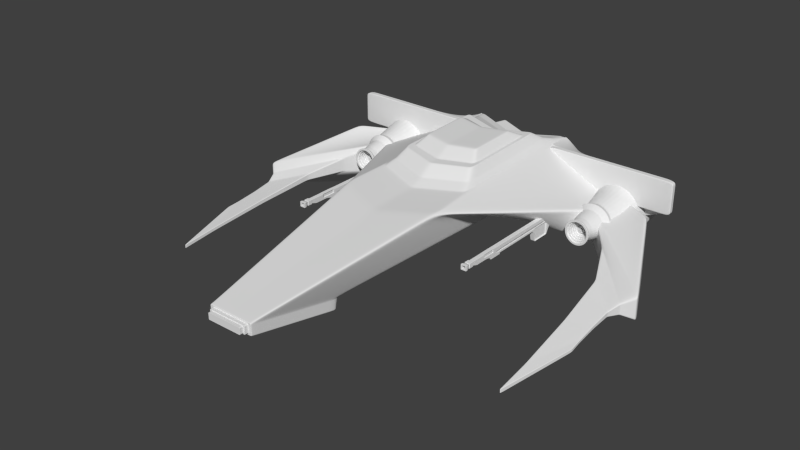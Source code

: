 # Source: Ship_in_Space1.blend  (saved by Blender 2.76.0; exported with 4.5.12 LTS)
import bpy
from mathutils import Matrix  # noqa: F401  (used for matrix-valued properties, if any)

bpy.ops.wm.read_factory_settings(use_empty=True)
scene = bpy.context.scene
scene.name = 'Scene'

# ---- collections
col_collection_1 = bpy.data.collections.new('Collection 1'); scene.collection.children.link(col_collection_1)

# ---- materials (node trees are filled in below, after node groups)
mat_material = bpy.data.materials.new('Material')
mat_material.alpha_threshold = 0.0
mat_material.use_transparent_shadow = False
mat_material.roughness = 0.5
mat_material.line_color = (0.0, 0.0, 0.0, 1.0)

# ---- material node trees

# ---- world
world_world_001 = bpy.data.worlds.new('World.001'); scene.world = world_world_001
world_world_001.use_sun_shadow = False
world_world_001.sun_shadow_jitter_overblur = 0.0
world_world_001.cycles.sampling_method = 'MANUAL'
world_world_001.cycles.sample_map_resolution = 256

# ---- meshes
me_cube = bpy.data.meshes.new('Cube')
me_cube.from_pydata([(-1.449, 0.02081, 1.696), (-1.433, 0.162, -1.579), (-1.449, 0.9688, 4.418), (-1.433, 1.11, -1.579), (1.788e-07, -1.0, -1.0), (0.0, -1.141, 1.165), (2.384e-07, 1.0, -1.0), (0.0, 0.8588, 4.997), (-0.6601, -0.4396, 7.076), (-0.6601, 0.1572, 9.799), (0.0, -0.4396, 5.966), (0.0, 0.1572, 9.799), (-3.544, -0.7431, 0.2725), (-3.211, -0.7881, -1.189), (-3.534, 0.2049, 0.2728), (-3.2, 0.1599, -1.189), (-6.15, -1.098, 2.534), (-4.915, -1.641, -0.05057), (-6.142, -0.3945, 2.535), (-4.893, 0.3586, -0.04996), (-0.6601, -0.7779, 7.076), (-0.6601, -0.1811, 9.799), (0.0, -0.7779, 7.076), (0.0, -0.1811, 9.799), (-1.433, 0.162, -0.8195), (-1.433, 1.11, -0.8195), (-5.187, 0.162, -0.8353), (-5.187, 1.11, -0.8353), (-4.385, -0.6498, 1.273), (-4.38, -0.2028, 1.273), (-5.841, -0.9098, 2.815), (-5.837, -0.578, 2.815), (-5.197, -1.259, 6.857), (-5.196, -1.147, 6.857), (-5.722, -1.02, 4.731), (-5.721, -0.9371, 4.731), (-5.699, -0.9656, 4.349), (-5.687, -0.8947, 3.731), (-5.701, -0.8465, 3.155), (-4.869, -0.6968, 2.345), (-5.052, -0.891, 4.008), (-5.169, -1.114, 5.777), (-5.168, -1.013, 5.777), (-5.05, -0.7661, 4.008), (-4.867, -0.507, 2.345), (-5.699, -0.7057, 3.155), (-5.685, -0.802, 3.731), (-5.698, -0.8907, 4.349), (-1.352, 1.038, 3.022), (-1.338, 1.161, -1.216), (0.0, 1.065, -0.7138), (0.0, 0.9429, 3.524), (-1.233, 1.176, 2.718), (-1.221, 1.279, -0.821), (0.0, 1.199, -0.4019), (0.0, 1.097, 3.137), (-1.09, 1.438, 2.399), (-1.081, 1.519, -0.3987), (0.0, 1.456, -0.06745), (0.0, 1.375, 2.73), (-3.635, -0.9057, -1.205), (-3.479, -0.8893, -1.21), (-3.329, -0.8429, -1.215), (-3.192, -0.7681, -1.221), (-3.071, -0.6679, -1.227), (-2.972, -0.5461, -1.233), (-2.9, -0.4073, -1.239), (-2.855, -0.257, -1.244), (-2.841, -0.1009, -1.248), (-2.857, 0.05503, -1.251), (-2.904, 0.2048, -1.253), (-2.979, 0.3426, -1.254), (-3.079, 0.4631, -1.254), (-3.201, 0.5618, -1.253), (-3.34, 0.6349, -1.251), (-3.49, 0.6794, -1.247), (-3.646, 0.6938, -1.243), (-3.802, 0.6774, -1.238), (-3.952, 0.631, -1.232), (-4.089, 0.5562, -1.227), (-4.21, 0.456, -1.221), (-4.308, 0.3342, -1.215), (-4.381, 0.1954, -1.209), (-4.426, 0.04512, -1.204), (-4.44, -0.111, -1.2), (-4.424, -0.2669, -1.197), (-4.377, -0.4167, -1.194), (-4.302, -0.5545, -1.193), (-4.202, -0.675, -1.193), (-4.08, -0.7737, -1.195), (-3.941, -0.8468, -1.197), (-3.791, -0.8913, -1.2), (-3.641, -0.8668, -1.417), (-3.494, -0.8514, -1.422), (-3.353, -0.8075, -1.427), (-3.222, -0.7368, -1.432), (-3.109, -0.6421, -1.438), (-3.015, -0.527, -1.444), (-2.947, -0.3959, -1.449), (-2.905, -0.2538, -1.454), (-2.891, -0.1063, -1.458), (-2.907, 0.04104, -1.461), (-2.951, 0.1825, -1.463), (-3.021, 0.3128, -1.464), (-3.116, 0.4267, -1.464), (-3.231, 0.5199, -1.463), (-3.362, 0.5889, -1.46), (-3.505, 0.6311, -1.457), (-3.652, 0.6446, -1.453), (-3.799, 0.6292, -1.448), (-3.941, 0.5853, -1.443), (-4.071, 0.5146, -1.438), (-4.185, 0.4199, -1.432), (-4.278, 0.3048, -1.426), (-4.347, 0.1737, -1.421), (-4.389, 0.03167, -1.416), (-4.402, -0.1159, -1.412), (-4.387, -0.2632, -1.409), (-4.343, -0.4047, -1.407), (-4.272, -0.5349, -1.406), (-4.177, -0.6488, -1.406), (-4.062, -0.7421, -1.407), (-3.931, -0.8111, -1.409), (-3.789, -0.8532, -1.413), (-3.649, -0.8727, -1.658), (-3.501, -0.8572, -1.663), (-3.36, -0.8133, -1.668), (-3.23, -0.7427, -1.674), (-3.116, -0.648, -1.68), (-3.023, -0.5328, -1.685), (-2.954, -0.4017, -1.69), (-2.912, -0.2597, -1.695), (-2.898, -0.1122, -1.699), (-2.914, 0.03517, -1.702), (-2.958, 0.1767, -1.704), (-3.029, 0.3069, -1.705), (-3.123, 0.4208, -1.705), (-3.239, 0.5141, -1.704), (-3.37, 0.5831, -1.702), (-3.512, 0.6252, -1.699), (-3.659, 0.6388, -1.695), (-3.807, 0.6233, -1.69), (-3.948, 0.5794, -1.685), (-4.078, 0.5088, -1.679), (-4.192, 0.414, -1.674), (-4.285, 0.2989, -1.668), (-4.354, 0.1678, -1.663), (-4.396, 0.0258, -1.658), (-4.41, -0.1217, -1.654), (-4.394, -0.2691, -1.651), (-4.35, -0.4106, -1.649), (-4.279, -0.5408, -1.648), (-4.184, -0.6547, -1.648), (-4.069, -0.748, -1.649), (-3.938, -0.817, -1.651), (-3.796, -0.8591, -1.654), (-3.657, -0.698, -1.9), (-3.545, -0.6862, -1.903), (-3.437, -0.6528, -1.907), (-3.338, -0.599, -1.911), (-3.251, -0.5269, -1.916), (-3.18, -0.4393, -1.92), (-3.128, -0.3395, -1.924), (-3.096, -0.2314, -1.928), (-3.086, -0.1191, -1.931), (-3.098, -0.006909, -1.933), (-3.131, 0.1008, -1.935), (-3.185, 0.1999, -1.935), (-3.257, 0.2867, -1.935), (-3.345, 0.3577, -1.934), (-3.445, 0.4102, -1.933), (-3.553, 0.4422, -1.93), (-3.665, 0.4526, -1.927), (-3.777, 0.4408, -1.924), (-3.885, 0.4074, -1.92), (-3.984, 0.3536, -1.915), (-4.071, 0.2815, -1.911), (-4.141, 0.1939, -1.907), (-4.194, 0.09409, -1.903), (-4.226, -0.01404, -1.899), (-4.236, -0.1263, -1.896), (-4.224, -0.2385, -1.894), (-4.191, -0.3462, -1.892), (-4.137, -0.4454, -1.891), (-4.065, -0.5321, -1.891), (-3.977, -0.6031, -1.892), (-3.877, -0.6556, -1.894), (-3.769, -0.6877, -1.896), (-3.65, -0.6116, -1.658), (-3.554, -0.6015, -1.661), (-3.461, -0.5728, -1.665), (-3.376, -0.5265, -1.668), (-3.301, -0.4645, -1.672), (-3.24, -0.3891, -1.676), (-3.195, -0.3033, -1.679), (-3.168, -0.2103, -1.682), (-3.159, -0.1137, -1.685), (-3.169, -0.01719, -1.687), (-3.198, 0.07546, -1.688), (-3.244, 0.1607, -1.689), (-3.306, 0.2353, -1.689), (-3.382, 0.2964, -1.688), (-3.468, 0.3416, -1.687), (-3.561, 0.3691, -1.685), (-3.657, 0.378, -1.682), (-3.754, 0.3679, -1.679), (-3.846, 0.3392, -1.675), (-3.931, 0.2929, -1.672), (-4.006, 0.2309, -1.668), (-4.067, 0.1555, -1.664), (-4.112, 0.06968, -1.661), (-4.14, -0.02332, -1.658), (-4.148, -0.1199, -1.655), (-4.138, -0.2164, -1.653), (-4.109, -0.3091, -1.652), (-4.063, -0.3943, -1.651), (-4.001, -0.4689, -1.651), (-3.926, -0.53, -1.652), (-3.84, -0.5752, -1.653), (-3.747, -0.6027, -1.655), (-3.65, -0.6116, -1.657), (-3.554, -0.6015, -1.66), (-3.461, -0.5727, -1.664), (-3.376, -0.5265, -1.667), (-3.301, -0.4645, -1.671), (-3.24, -0.3891, -1.675), (-3.195, -0.3032, -1.678), (-3.168, -0.2102, -1.681), (-3.159, -0.1136, -1.684), (-3.169, -0.01716, -1.686), (-3.198, 0.07549, -1.687), (-3.244, 0.1608, -1.688), (-3.306, 0.2353, -1.688), (-3.382, 0.2964, -1.687), (-3.468, 0.3416, -1.686), (-3.561, 0.3692, -1.683), (-3.657, 0.3781, -1.681), (-3.754, 0.368, -1.678), (-3.846, 0.3392, -1.674), (-3.931, 0.2929, -1.671), (-4.006, 0.2309, -1.667), (-4.067, 0.1555, -1.663), (-4.112, 0.06971, -1.66), (-4.14, -0.0233, -1.657), (-4.148, -0.1199, -1.654), (-4.138, -0.2164, -1.652), (-4.109, -0.309, -1.651), (-4.063, -0.3943, -1.65), (-4.001, -0.4689, -1.65), (-3.926, -0.5299, -1.651), (-3.84, -0.5751, -1.652), (-3.747, -0.6027, -1.654), (-3.653, -0.2801, -1.665), (-3.621, -0.2768, -1.666), (-3.59, -0.2673, -1.667), (-3.562, -0.252, -1.668), (-3.537, -0.2316, -1.67), (-3.517, -0.2067, -1.671), (-3.502, -0.1783, -1.672), (-3.493, -0.1476, -1.673), (-3.49, -0.1157, -1.674), (-3.494, -0.08388, -1.674), (-3.503, -0.05329, -1.675), (-3.518, -0.02515, -1.675), (-3.539, -0.0005171, -1.675), (-3.564, 0.01964, -1.675), (-3.592, 0.03456, -1.674), (-3.623, 0.04367, -1.674), (-3.655, 0.0466, -1.673), (-3.687, 0.04326, -1.672), (-3.717, 0.03377, -1.671), (-3.745, 0.0185, -1.669), (-3.77, -0.001977, -1.668), (-3.79, -0.02686, -1.667), (-3.805, -0.0552, -1.666), (-3.814, -0.08591, -1.665), (-3.817, -0.1178, -1.664), (-3.814, -0.1497, -1.663), (-3.804, -0.1802, -1.663), (-3.789, -0.2084, -1.663), (-3.768, -0.233, -1.663), (-3.743, -0.2532, -1.663), (-3.715, -0.2681, -1.663), (-3.684, -0.2772, -1.664), (-3.65, -0.2777, -1.564), (-3.618, -0.2743, -1.565), (-3.587, -0.2649, -1.566), (-3.559, -0.2496, -1.568), (-3.534, -0.2291, -1.569), (-3.514, -0.2042, -1.57), (-3.499, -0.1759, -1.571), (-3.49, -0.1452, -1.572), (-3.487, -0.1133, -1.573), (-3.491, -0.08143, -1.574), (-3.5, -0.05085, -1.574), (-3.516, -0.0227, -1.574), (-3.536, 0.001931, -1.574), (-3.561, 0.02209, -1.574), (-3.589, 0.03701, -1.574), (-3.62, 0.04611, -1.573), (-3.652, 0.04905, -1.572), (-3.684, 0.04571, -1.571), (-3.714, 0.03622, -1.57), (-3.742, 0.02094, -1.569), (-3.767, 0.000471, -1.568), (-3.787, -0.02441, -1.566), (-3.802, -0.05275, -1.565), (-3.811, -0.08346, -1.564), (-3.814, -0.1154, -1.563), (-3.811, -0.1472, -1.563), (-3.801, -0.1778, -1.562), (-3.786, -0.2059, -1.562), (-3.765, -0.2306, -1.562), (-3.74, -0.2507, -1.562), (-3.712, -0.2656, -1.563), (-3.681, -0.2748, -1.563), (-3.598, -0.3936, 0.9929), (-3.535, -0.387, 0.9909), (-3.475, -0.3684, 0.9886), (-3.42, -0.3384, 0.9863), (-3.372, -0.2982, 0.9839), (-3.332, -0.2494, 0.9815), (-3.303, -0.1938, 0.9793), (-3.285, -0.1335, 0.9773), (-3.279, -0.07088, 0.9756), (-3.286, -0.008355, 0.9743), (-3.305, 0.05169, 0.9734), (-3.335, 0.1069, 0.9729), (-3.375, 0.1553, 0.9729), (-3.424, 0.1949, 0.9734), (-3.479, 0.2241, 0.9744), (-3.54, 0.242, 0.9757), (-3.602, 0.2478, 0.9774), (-3.665, 0.2412, 0.9795), (-3.725, 0.2226, 0.9817), (-3.78, 0.1926, 0.9841), (-3.828, 0.1524, 0.9865), (-3.868, 0.1036, 0.9888), (-3.897, 0.04794, 0.9911), (-3.915, -0.01233, 0.9931), (-3.921, -0.07493, 0.9948), (-3.914, -0.1375, 0.9961), (-3.895, -0.1975, 0.997), (-3.865, -0.2528, 0.9974), (-3.825, -0.3011, 0.9974), (-3.776, -0.3407, 0.9969), (-3.721, -0.37, 0.996), (-3.66, -0.3878, 0.9946), (-1.433, 1.11, -1.579), (-3.2, 0.1599, -1.189), (-1.433, 1.11, -0.8195), (-5.187, 1.11, -0.8353), (-3.65, -0.6116, -1.657), (-3.554, -0.6015, -1.66), (-3.461, -0.5727, -1.664), (-3.376, -0.5265, -1.667), (-3.301, -0.4645, -1.671), (-3.24, -0.3891, -1.675), (-3.195, -0.3032, -1.678), (-3.168, -0.2102, -1.681), (-3.159, -0.1136, -1.684), (-3.169, -0.01716, -1.686), (-3.198, 0.07549, -1.687), (-3.244, 0.1608, -1.688), (-3.306, 0.2353, -1.688), (-3.382, 0.2964, -1.687), (-3.468, 0.3416, -1.686), (-3.561, 0.3692, -1.683), (-3.657, 0.3781, -1.681), (-3.754, 0.368, -1.678), (-3.846, 0.3392, -1.674), (-3.931, 0.2929, -1.671), (-4.006, 0.2309, -1.667), (-4.067, 0.1555, -1.663), (-4.112, 0.06971, -1.66), (-4.14, -0.0233, -1.657), (-4.148, -0.1199, -1.654), (-4.138, -0.2164, -1.652), (-4.109, -0.309, -1.651), (-4.063, -0.3943, -1.65), (-4.001, -0.4689, -1.65), (-3.926, -0.5299, -1.651), (-3.84, -0.5751, -1.652), (-3.747, -0.6027, -1.654), (-3.653, -0.2801, -1.665), (-3.621, -0.2768, -1.666), (-3.59, -0.2673, -1.667), (-3.562, -0.252, -1.668), (-3.537, -0.2316, -1.67), (-3.517, -0.2067, -1.671), (-3.502, -0.1783, -1.672), (-3.493, -0.1476, -1.673), (-3.49, -0.1157, -1.674), (-3.494, -0.08388, -1.674), (-3.503, -0.05329, -1.675), (-3.518, -0.02515, -1.675), (-3.539, -0.0005171, -1.675), (-3.564, 0.01964, -1.675), (-3.592, 0.03456, -1.674), (-3.623, 0.04367, -1.674), (-3.655, 0.0466, -1.673), (-3.687, 0.04326, -1.672), (-3.717, 0.03377, -1.671), (-3.745, 0.0185, -1.669), (-3.77, -0.001977, -1.668), (-3.79, -0.02686, -1.667), (-3.805, -0.0552, -1.666), (-3.814, -0.08591, -1.665), (-3.817, -0.1178, -1.664), (-3.814, -0.1497, -1.663), (-3.804, -0.1802, -1.663), (-3.789, -0.2084, -1.663), (-3.768, -0.233, -1.663), (-3.743, -0.2532, -1.663), (-3.715, -0.2681, -1.663), (-3.684, -0.2772, -1.664), (-3.653, -0.614, -1.557), (-3.557, -0.6039, -1.56), (-3.464, -0.5752, -1.563), (-3.379, -0.5289, -1.567), (-3.304, -0.4669, -1.571), (-3.243, -0.3915, -1.575), (-3.198, -0.3057, -1.578), (-3.171, -0.2127, -1.581), (-3.162, -0.1161, -1.584), (-3.172, -0.01959, -1.586), (-3.201, 0.07306, -1.587), (-3.247, 0.1583, -1.588), (-3.309, 0.2329, -1.588), (-3.385, 0.294, -1.587), (-3.471, 0.3392, -1.586), (-3.564, 0.3667, -1.583), (-3.66, 0.3756, -1.581), (-3.757, 0.3655, -1.578), (-3.849, 0.3368, -1.574), (-3.934, 0.2905, -1.571), (-4.009, 0.2285, -1.567), (-4.07, 0.1531, -1.563), (-4.115, 0.06728, -1.56), (-4.143, -0.02573, -1.557), (-4.151, -0.1223, -1.554), (-4.141, -0.2188, -1.552), (-4.112, -0.3115, -1.551), (-4.066, -0.3967, -1.55), (-4.004, -0.4713, -1.55), (-3.929, -0.5324, -1.551), (-3.843, -0.5776, -1.552), (-3.75, -0.6051, -1.554), (-3.655, -0.2826, -1.565), (-3.624, -0.2792, -1.566), (-3.593, -0.2697, -1.567), (-3.565, -0.2545, -1.568), (-3.54, -0.234, -1.57), (-3.52, -0.2091, -1.571), (-3.505, -0.1808, -1.572), (-3.496, -0.1501, -1.573), (-3.493, -0.1182, -1.574), (-3.497, -0.08631, -1.574), (-3.506, -0.05572, -1.575), (-3.521, -0.02757, -1.575), (-3.542, -0.002946, -1.575), (-3.567, 0.01721, -1.575), (-3.595, 0.03213, -1.574), (-3.626, 0.04124, -1.574), (-3.658, 0.04417, -1.573), (-3.69, 0.04083, -1.572), (-3.72, 0.03134, -1.571), (-3.748, 0.01607, -1.569), (-3.773, -0.004407, -1.568), (-3.793, -0.02929, -1.567), (-3.808, -0.05763, -1.566), (-3.817, -0.08834, -1.565), (-3.82, -0.1202, -1.564), (-3.817, -0.1521, -1.563), (-3.807, -0.1827, -1.563), (-3.792, -0.2108, -1.563), (-3.771, -0.2354, -1.563), (-3.746, -0.2556, -1.563), (-3.718, -0.2705, -1.563), (-3.687, -0.2796, -1.564), (-0.5611, 0.1065, 9.799), (0.0, 0.1065, 9.799), (-0.5611, -0.1303, 9.799), (0.0, -0.1303, 9.799), (-0.5611, 0.1065, 9.899), (0.0, 0.1065, 9.899), (-0.5611, -0.1303, 9.899), (0.0, -0.1303, 9.899), (-0.505, 0.08281, 9.899), (0.0, 0.08281, 9.899), (-0.505, -0.1066, 9.899), (0.0, -0.1066, 9.899), (-0.505, 0.08281, 9.999), (0.0, 0.08281, 9.999), (-0.505, -0.1066, 9.999), (0.0, -0.1066, 9.999), (-0.4797, 0.07334, 9.999), (0.0, 0.07334, 9.999), (-0.4797, -0.09717, 9.999), (0.0, -0.09717, 9.999), (-0.4797, 0.07334, 9.999), (0.0, 0.07334, 9.999), (-0.4797, -0.09717, 9.999), (0.0, -0.09717, 9.999), (-0.3358, 0.02219, 9.999), (0.0, 0.02219, 9.999), (-0.3358, -0.04601, 9.999), (0.0, -0.04601, 9.999), (-0.9897, 1.439, 2.172), (-0.9818, 1.505, -0.1113), (0.0, 1.454, 0.1591), (0.0, 1.388, 2.442), (-0.8015, 1.688, 1.816), (-0.7965, 1.73, 0.3564), (0.0, 1.698, 0.5293), (0.0, 1.655, 1.989), (-1.203, 0.212, -1.486), (-1.203, 0.8561, -1.486), (0.0, -0.5775, -1.093), (0.0, 0.7814, -1.093), (-1.005, 0.212, -2.092), (-1.005, 0.8561, -2.092), (0.0, -0.5775, -1.699), (0.0, 0.7814, -1.699), (-0.8548, 0.2437, -2.033), (-0.8548, 0.6954, -2.033), (0.0, -0.3101, -1.757), (0.0, 0.643, -1.757), (-1.061, 0.2437, -1.394), (-1.061, 0.6954, -1.394), (0.0, -0.3101, -1.118), (0.0, 0.643, -1.118), (-2.603, 0.1634, 1.066), (-2.603, 0.1634, 4.505), (-2.722, 0.1634, 4.505), (-2.722, 0.1634, 1.066), (-2.603, -0.05636, 1.066), (-2.624, 0.06378, 4.012), (-2.624, 0.1531, 4.012), (-2.722, -0.05636, 1.066), (-2.603, 0.05351, 1.066), (-2.603, 0.05351, 4.505), (-2.722, 0.05351, 4.505), (-2.722, 0.05351, 1.066), (-2.587, 0.1776, 4.513), (-2.738, 0.1776, 4.513), (-2.587, 0.03932, 4.513), (-2.738, 0.03932, 4.513), (-2.722, 0.05351, 4.513), (-2.603, 0.05351, 4.513), (-2.722, 0.1634, 4.513), (-2.603, 0.1634, 4.513), (-2.587, 0.1776, 4.641), (-2.738, 0.1776, 4.641), (-2.587, 0.03932, 4.641), (-2.738, 0.03932, 4.641), (-2.608, 0.159, 4.641), (-2.718, 0.159, 4.641), (-2.608, 0.05784, 4.641), (-2.718, 0.05784, 4.641), (-2.607, 0.1594, 4.641), (-2.718, 0.1594, 4.641), (-2.607, 0.05751, 4.641), (-2.718, 0.05751, 4.641), (-2.579, 0.185, 4.744), (-2.746, 0.185, 4.744), (-2.579, 0.03188, 4.744), (-2.746, 0.03188, 4.744), (-2.579, 0.185, 4.792), (-2.746, 0.185, 4.792), (-2.579, 0.03188, 4.792), (-2.746, 0.03188, 4.792), (-2.616, 0.1512, 4.792), (-2.709, 0.1512, 4.792), (-2.616, 0.06567, 4.792), (-2.709, 0.06567, 4.792), (-2.616, 0.1512, 4.466), (-2.709, 0.1512, 4.466), (-2.616, 0.06567, 4.466), (-2.709, 0.06567, 4.466), (-2.662, 0.1087, 4.466), (-2.663, 0.1087, 4.466), (-2.662, 0.1082, 4.466), (-2.663, 0.1082, 4.466), (-2.603, -0.001423, 1.066), (-2.603, -0.001423, 4.326), (-2.722, -0.001423, 4.326), (-2.722, -0.001423, 1.066), (-2.603, -0.05636, 3.741), (-2.603, 0.1634, 4.051), (-2.722, -0.05636, 3.741), (-2.722, 0.1634, 4.051), (-2.603, 0.05351, 4.051), (-2.722, 0.05351, 4.051), (-2.603, -0.001423, 3.896), (-2.722, -0.001423, 3.896), (-2.603, 0.1634, 3.628), (-2.722, -0.05636, 3.361), (-2.603, 0.05351, 3.628), (-2.603, -0.001423, 3.494), (-2.603, -0.05636, 3.361), (-2.722, 0.1634, 3.628), (-2.722, 0.05351, 3.628), (-2.722, -0.001423, 3.494), (-2.722, 0.1565, 4.025), (-2.722, 0.06037, 4.025), (-2.722, 0.1565, 3.654), (-2.722, 0.06037, 3.654), (-2.705, 0.1565, 4.025), (-2.705, 0.06037, 4.025), (-2.705, 0.1565, 3.654), (-2.705, 0.06037, 3.654), (-2.624, 0.1531, 3.667), (-2.624, 0.06378, 3.667), (-2.603, -0.0954, 3.741), (-2.722, -0.0954, 3.741), (-2.722, -0.0954, 3.361), (-2.603, -0.0954, 3.361), (-3.598, -0.3936, 1.116), (-3.535, -0.387, 1.114), (-3.475, -0.3684, 1.112), (-3.42, -0.3384, 1.109), (-3.372, -0.2982, 1.107), (-3.332, -0.2494, 1.105), (-3.303, -0.1938, 1.102), (-3.285, -0.1335, 1.1), (-3.279, -0.07088, 1.099), (-3.286, -0.008355, 1.097), (-3.305, 0.05169, 1.097), (-3.335, 0.1069, 1.096), (-3.375, 0.1553, 1.096), (-3.424, 0.1949, 1.097), (-3.479, 0.2241, 1.098), (-3.54, 0.242, 1.099), (-3.602, 0.2478, 1.101), (-3.665, 0.2412, 1.103), (-3.725, 0.2226, 1.105), (-3.78, 0.1926, 1.107), (-3.828, 0.1524, 1.11), (-3.868, 0.1036, 1.112), (-3.897, 0.04794, 1.114), (-3.915, -0.01233, 1.116), (-3.921, -0.07493, 1.118), (-3.914, -0.1375, 1.119), (-3.895, -0.1975, 1.12), (-3.865, -0.2528, 1.121), (-3.825, -0.3011, 1.121), (-3.776, -0.3407, 1.12), (-3.721, -0.37, 1.119), (-3.66, -0.3878, 1.118), (-3.598, -0.3936, 1.153), (-3.535, -0.387, 1.151), (-3.475, -0.3684, 1.148), (-3.42, -0.3384, 1.146), (-3.372, -0.2982, 1.144), (-3.332, -0.2494, 1.141), (-3.303, -0.1938, 1.139), (-3.285, -0.1335, 1.137), (-3.279, -0.07088, 1.135), (-3.286, -0.008355, 1.134), (-3.305, 0.05169, 1.133), (-3.335, 0.1069, 1.133), (-3.375, 0.1553, 1.133), (-3.424, 0.1949, 1.133), (-3.479, 0.2241, 1.134), (-3.54, 0.242, 1.136), (-3.602, 0.2478, 1.137), (-3.665, 0.2412, 1.139), (-3.725, 0.2226, 1.141), (-3.78, 0.1926, 1.144), (-3.828, 0.1524, 1.146), (-3.868, 0.1036, 1.149), (-3.897, 0.04794, 1.151), (-3.915, -0.01233, 1.153), (-3.921, -0.07493, 1.155), (-3.914, -0.1375, 1.156), (-3.895, -0.1975, 1.157), (-3.865, -0.2528, 1.157), (-3.825, -0.3011, 1.157), (-3.776, -0.3407, 1.157), (-3.721, -0.37, 1.156), (-3.66, -0.3878, 1.154), (-3.598, -0.4198, 1.211), (-3.53, -0.4127, 1.209), (-3.465, -0.3925, 1.206), (-3.405, -0.3601, 1.204), (-3.353, -0.3166, 1.201), (-3.31, -0.2638, 1.199), (-3.279, -0.2036, 1.196), (-3.259, -0.1384, 1.194), (-3.253, -0.07071, 1.192), (-3.26, -0.003087, 1.191), (-3.281, 0.06186, 1.19), (-3.313, 0.1216, 1.189), (-3.357, 0.1739, 1.189), (-3.409, 0.2167, 1.19), (-3.47, 0.2484, 1.191), (-3.535, 0.2677, 1.192), (-3.602, 0.274, 1.194), (-3.67, 0.2669, 1.196), (-3.735, 0.2467, 1.199), (-3.795, 0.2143, 1.201), (-3.847, 0.1708, 1.204), (-3.89, 0.118, 1.207), (-3.921, 0.05781, 1.209), (-3.941, -0.007388, 1.211), (-3.947, -0.0751, 1.213), (-3.94, -0.1427, 1.214), (-3.92, -0.2077, 1.215), (-3.887, -0.2674, 1.216), (-3.844, -0.3197, 1.216), (-3.791, -0.3625, 1.215), (-3.73, -0.3942, 1.214), (-3.665, -0.4135, 1.213), (-3.598, -0.4198, 1.244), (-3.53, -0.4127, 1.242), (-3.465, -0.3925, 1.239), (-3.405, -0.3601, 1.237), (-3.353, -0.3166, 1.234), (-3.31, -0.2638, 1.232), (-3.279, -0.2036, 1.229), (-3.259, -0.1384, 1.227), (-3.253, -0.07071, 1.225), (-3.26, -0.003087, 1.224), (-3.281, 0.06186, 1.223), (-3.313, 0.1216, 1.222), (-3.357, 0.1739, 1.222), (-3.409, 0.2167, 1.223), (-3.47, 0.2484, 1.224), (-3.535, 0.2677, 1.225), (-3.602, 0.274, 1.227), (-3.67, 0.2669, 1.23), (-3.735, 0.2467, 1.232), (-3.795, 0.2143, 1.235), (-3.847, 0.1708, 1.237), (-3.89, 0.118, 1.24), (-3.921, 0.05781, 1.242), (-3.941, -0.007388, 1.244), (-3.947, -0.0751, 1.246), (-3.94, -0.1427, 1.248), (-3.92, -0.2077, 1.248), (-3.887, -0.2674, 1.249), (-3.844, -0.3197, 1.249), (-3.791, -0.3625, 1.248), (-3.73, -0.3942, 1.247), (-3.665, -0.4135, 1.246), (-3.598, -0.3673, 1.243), (-3.541, -0.3613, 1.241), (-3.485, -0.3442, 1.239), (-3.435, -0.3167, 1.237), (-3.39, -0.2798, 1.235), (-3.354, -0.2349, 1.232), (-3.327, -0.1839, 1.23), (-3.311, -0.1285, 1.228), (-3.306, -0.07105, 1.227), (-3.312, -0.01364, 1.226), (-3.329, 0.04148, 1.225), (-3.356, 0.09221, 1.224), (-3.393, 0.1366, 1.224), (-3.438, 0.1729, 1.225), (-3.489, 0.1998, 1.226), (-3.545, 0.2162, 1.227), (-3.602, 0.2215, 1.229), (-3.659, 0.2155, 1.23), (-3.715, 0.1984, 1.233), (-3.765, 0.1709, 1.235), (-3.81, 0.134, 1.237), (-3.846, 0.08912, 1.239), (-3.873, 0.03804, 1.241), (-3.889, -0.01729, 1.243), (-3.894, -0.07477, 1.245), (-3.888, -0.1322, 1.246), (-3.871, -0.1873, 1.247), (-3.844, -0.238, 1.247), (-3.807, -0.2824, 1.247), (-3.762, -0.3187, 1.247), (-3.711, -0.3456, 1.246), (-3.655, -0.362, 1.244), (-3.598, -0.3673, 1.192), (-3.541, -0.3613, 1.19), (-3.485, -0.3442, 1.188), (-3.435, -0.3167, 1.186), (-3.39, -0.2798, 1.183), (-3.354, -0.2349, 1.181), (-3.327, -0.1839, 1.179), (-3.311, -0.1285, 1.177), (-3.306, -0.07105, 1.176), (-3.312, -0.01364, 1.175), (-3.329, 0.04148, 1.174), (-3.356, 0.09221, 1.173), (-3.393, 0.1366, 1.173), (-3.438, 0.1729, 1.174), (-3.489, 0.1998, 1.175), (-3.545, 0.2162, 1.176), (-3.602, 0.2215, 1.177), (-3.659, 0.2155, 1.179), (-3.715, 0.1984, 1.181), (-3.765, 0.1709, 1.184), (-3.81, 0.134, 1.186), (-3.846, 0.08912, 1.188), (-3.873, 0.03804, 1.19), (-3.889, -0.01729, 1.192), (-3.894, -0.07477, 1.193), (-3.888, -0.1322, 1.195), (-3.871, -0.1873, 1.195), (-3.844, -0.238, 1.196), (-3.807, -0.2824, 1.196), (-3.762, -0.3187, 1.195), (-3.711, -0.3456, 1.194), (-3.655, -0.362, 1.193), (-3.598, -0.3252, 1.191), (-3.549, -0.32, 1.189), (-3.502, -0.3054, 1.187), (-3.458, -0.2818, 1.185), (-3.42, -0.2502, 1.184), (-3.389, -0.2117, 1.182), (-3.366, -0.168, 1.18), (-3.352, -0.1206, 1.178), (-3.348, -0.07131, 1.177), (-3.353, -0.02212, 1.176), (-3.368, 0.02511, 1.175), (-3.391, 0.06858, 1.175), (-3.423, 0.1066, 1.175), (-3.461, 0.1377, 1.175), (-3.505, 0.1608, 1.176), (-3.553, 0.1748, 1.177), (-3.602, 0.1794, 1.178), (-3.651, 0.1742, 1.18), (-3.698, 0.1596, 1.182), (-3.742, 0.136, 1.184), (-3.78, 0.1044, 1.186), (-3.811, 0.06593, 1.187), (-3.834, 0.02216, 1.189), (-3.848, -0.02525, 1.191), (-3.852, -0.0745, 1.192), (-3.847, -0.1237, 1.193), (-3.832, -0.1709, 1.194), (-3.809, -0.2144, 1.194), (-3.777, -0.2524, 1.194), (-3.739, -0.2836, 1.194), (-3.695, -0.3066, 1.193), (-3.648, -0.3207, 1.192), (-3.598, -0.3252, 1.136), (-3.549, -0.32, 1.134), (-3.502, -0.3054, 1.132), (-3.458, -0.2818, 1.131), (-3.42, -0.2502, 1.129), (-3.389, -0.2117, 1.127), (-3.366, -0.168, 1.125), (-3.352, -0.1206, 1.124), (-3.348, -0.07131, 1.122), (-3.353, -0.02212, 1.121), (-3.368, 0.02511, 1.12), (-3.391, 0.06858, 1.12), (-3.423, 0.1066, 1.12), (-3.461, 0.1377, 1.12), (-3.505, 0.1608, 1.121), (-3.553, 0.1748, 1.122), (-3.602, 0.1794, 1.124), (-3.651, 0.1742, 1.125), (-3.698, 0.1596, 1.127), (-3.742, 0.136, 1.129), (-3.78, 0.1044, 1.131), (-3.811, 0.06593, 1.133), (-3.834, 0.02216, 1.134), (-3.848, -0.02525, 1.136), (-3.852, -0.0745, 1.137), (-3.847, -0.1237, 1.138), (-3.832, -0.1709, 1.139), (-3.809, -0.2144, 1.139), (-3.777, -0.2524, 1.139), (-3.739, -0.2836, 1.139), (-3.695, -0.3066, 1.138), (-3.648, -0.3207, 1.137), (-3.599, -0.29, 1.135), (-3.556, -0.2856, 1.134), (-3.516, -0.273, 1.132), (-3.478, -0.2527, 1.13), (-3.445, -0.2255, 1.129), (-3.419, -0.1924, 1.127), (-3.399, -0.1547, 1.126), (-3.387, -0.1139, 1.124), (-3.383, -0.07153, 1.123), (-3.387, -0.0292, 1.122), (-3.4, 0.01145, 1.122), (-3.42, 0.04886, 1.121), (-3.448, 0.08159, 1.121), (-3.481, 0.1084, 1.122), (-3.518, 0.1282, 1.122), (-3.559, 0.1403, 1.123), (-3.602, 0.1442, 1.124), (-3.644, 0.1398, 1.126), (-3.685, 0.1272, 1.127), (-3.722, 0.1069, 1.129), (-3.755, 0.07965, 1.131), (-3.781, 0.04658, 1.132), (-3.801, 0.008914, 1.134), (-3.813, -0.03189, 1.135), (-3.817, -0.07428, 1.136), (-3.813, -0.1166, 1.137), (-3.8, -0.1573, 1.138), (-3.78, -0.1947, 1.138), (-3.752, -0.2274, 1.138), (-3.719, -0.2542, 1.138), (-3.682, -0.274, 1.137), (-3.641, -0.2861, 1.136), (-3.599, -0.29, 1.085), (-3.556, -0.2856, 1.084), (-3.516, -0.273, 1.082), (-3.478, -0.2527, 1.08), (-3.445, -0.2255, 1.079), (-3.419, -0.1924, 1.077), (-3.399, -0.1547, 1.076), (-3.387, -0.1139, 1.074), (-3.383, -0.07153, 1.073), (-3.387, -0.0292, 1.072), (-3.4, 0.01145, 1.072), (-3.42, 0.04886, 1.071), (-3.448, 0.08159, 1.071), (-3.481, 0.1084, 1.072), (-3.518, 0.1282, 1.072), (-3.559, 0.1403, 1.073), (-3.602, 0.1442, 1.074), (-3.644, 0.1398, 1.076), (-3.685, 0.1272, 1.077), (-3.722, 0.1069, 1.079), (-3.755, 0.07965, 1.081), (-3.781, 0.04658, 1.082), (-3.801, 0.008914, 1.084), (-3.813, -0.03189, 1.085), (-3.817, -0.07428, 1.086), (-3.813, -0.1166, 1.087), (-3.8, -0.1573, 1.088), (-3.78, -0.1947, 1.088), (-3.752, -0.2274, 1.088), (-3.719, -0.2542, 1.088), (-3.682, -0.274, 1.087), (-3.641, -0.2861, 1.086), (-3.599, -0.2565, 1.084), (-3.563, -0.2528, 1.083), (-3.529, -0.2421, 1.082), (-3.497, -0.225, 1.08), (-3.469, -0.2019, 1.079), (-3.447, -0.174, 1.078), (-3.43, -0.1421, 1.076), (-3.42, -0.1076, 1.075), (-3.416, -0.07175, 1.074), (-3.42, -0.03594, 1.073), (-3.431, -0.001558, 1.073), (-3.448, 0.03008, 1.073), (-3.471, 0.05777, 1.073), (-3.499, 0.08043, 1.073), (-3.531, 0.0972, 1.074), (-3.565, 0.1074, 1.074), (-3.601, 0.1107, 1.075), (-3.637, 0.107, 1.076), (-3.671, 0.09631, 1.078), (-3.703, 0.07914, 1.079), (-3.731, 0.05612, 1.08), (-3.753, 0.02815, 1.082), (-3.77, -0.003703, 1.083), (-3.78, -0.03822, 1.084), (-3.784, -0.07407, 1.085), (-3.78, -0.1099, 1.086), (-3.769, -0.1443, 1.086), (-3.752, -0.1759, 1.087), (-3.729, -0.2036, 1.087), (-3.701, -0.2262, 1.086), (-3.669, -0.243, 1.086), (-3.635, -0.2532, 1.085), (-3.599, -0.2565, 1.033), (-3.563, -0.2528, 1.032), (-3.529, -0.2421, 1.03), (-3.497, -0.225, 1.029), (-3.469, -0.2019, 1.027), (-3.447, -0.174, 1.026), (-3.43, -0.1421, 1.025), (-3.42, -0.1076, 1.024), (-3.416, -0.07175, 1.023), (-3.42, -0.03594, 1.022), (-3.431, -0.001558, 1.021), (-3.448, 0.03008, 1.021), (-3.471, 0.05777, 1.021), (-3.499, 0.08043, 1.022), (-3.531, 0.0972, 1.022), (-3.565, 0.1074, 1.023), (-3.601, 0.1107, 1.024), (-3.637, 0.107, 1.025), (-3.671, 0.09631, 1.026), (-3.703, 0.07914, 1.028), (-3.731, 0.05612, 1.029), (-3.753, 0.02815, 1.03), (-3.77, -0.003703, 1.032), (-3.78, -0.03822, 1.033), (-3.784, -0.07407, 1.034), (-3.78, -0.1099, 1.034), (-3.769, -0.1443, 1.035), (-3.752, -0.1759, 1.035), (-3.729, -0.2036, 1.035), (-3.701, -0.2262, 1.035), (-3.669, -0.243, 1.034), (-3.635, -0.2532, 1.034), (-3.599, -0.2285, 1.032), (-3.569, -0.2253, 1.031), (-3.539, -0.2163, 1.03), (-3.513, -0.2017, 1.029), (-3.489, -0.1822, 1.028), (-3.47, -0.1585, 1.026), (-3.456, -0.1315, 1.025), (-3.447, -0.1023, 1.024), (-3.444, -0.07192, 1.024), (-3.448, -0.04159, 1.023), (-3.457, -0.01246, 1.023), (-3.471, 0.01435, 1.022), (-3.491, 0.0378, 1.022), (-3.515, 0.057, 1.023), (-3.542, 0.07121, 1.023), (-3.571, 0.07988, 1.024), (-3.601, 0.08268, 1.024), (-3.631, 0.0795, 1.025), (-3.661, 0.07046, 1.027), (-3.687, 0.05591, 1.028), (-3.711, 0.03641, 1.029), (-3.73, 0.01271, 1.03), (-3.744, -0.01428, 1.031), (-3.753, -0.04352, 1.032), (-3.756, -0.07389, 1.033), (-3.752, -0.1042, 1.034), (-3.743, -0.1334, 1.034), (-3.729, -0.1602, 1.034), (-3.709, -0.1836, 1.034), (-3.686, -0.2028, 1.034), (-3.659, -0.217, 1.033), (-3.629, -0.2257, 1.033), (-3.599, -0.2285, 0.9866), (-3.569, -0.2253, 0.9856), (-3.539, -0.2163, 0.9845), (-3.513, -0.2017, 0.9833), (-3.489, -0.1822, 0.9822), (-3.47, -0.1585, 0.981), (-3.456, -0.1315, 0.9799), (-3.447, -0.1023, 0.979), (-3.444, -0.07192, 0.9782), (-3.448, -0.04159, 0.9775), (-3.457, -0.01246, 0.9771), (-3.471, 0.01435, 0.9769), (-3.491, 0.0378, 0.9769), (-3.515, 0.057, 0.9771), (-3.542, 0.07121, 0.9776), (-3.571, 0.07988, 0.9782), (-3.601, 0.08268, 0.9791), (-3.631, 0.0795, 0.98), (-3.661, 0.07046, 0.9811), (-3.687, 0.05591, 0.9823), (-3.711, 0.03641, 0.9834), (-3.73, 0.01271, 0.9846), (-3.744, -0.01428, 0.9857), (-3.753, -0.04352, 0.9866), (-3.756, -0.07389, 0.9875), (-3.752, -0.1042, 0.9881), (-3.743, -0.1334, 0.9885), (-3.729, -0.1602, 0.9888), (-3.709, -0.1836, 0.9887), (-3.686, -0.2028, 0.9885), (-3.659, -0.217, 0.988), (-3.629, -0.2257, 0.9874), (-3.599, -0.197, 0.9858), (-3.575, -0.1944, 0.985), (-3.552, -0.1872, 0.9841), (-3.53, -0.1756, 0.9832), (-3.512, -0.1601, 0.9823), (-3.496, -0.1412, 0.9814), (-3.485, -0.1197, 0.9805), (-3.478, -0.09634, 0.9798), (-3.476, -0.07212, 0.9791), (-3.479, -0.04793, 0.9786), (-3.486, -0.0247, 0.9782), (-3.497, -0.003318, 0.9781), (-3.513, 0.01539, 0.9781), (-3.532, 0.0307, 0.9783), (-3.553, 0.04203, 0.9786), (-3.577, 0.04894, 0.9791), (-3.601, 0.05117, 0.9798), (-3.625, 0.04864, 0.9806), (-3.648, 0.04143, 0.9815), (-3.67, 0.02983, 0.9824), (-3.688, 0.01428, 0.9833), (-3.704, -0.004623, 0.9842), (-3.715, -0.02615, 0.9851), (-3.722, -0.04947, 0.9859), (-3.724, -0.07369, 0.9865), (-3.722, -0.09788, 0.987), (-3.714, -0.1211, 0.9874), (-3.703, -0.1425, 0.9875), (-3.687, -0.1612, 0.9875), (-3.668, -0.1765, 0.9874), (-3.647, -0.1878, 0.987), (-3.623, -0.1948, 0.9865), (-3.599, -0.197, 0.9326), (-3.575, -0.1944, 0.9318), (-3.552, -0.1872, 0.931), (-3.53, -0.1756, 0.93), (-3.512, -0.1601, 0.9291), (-3.496, -0.1412, 0.9282), (-3.485, -0.1197, 0.9273), (-3.478, -0.09634, 0.9266), (-3.476, -0.07212, 0.9259), (-3.479, -0.04793, 0.9254), (-3.486, -0.0247, 0.925), (-3.497, -0.003319, 0.9249), (-3.513, 0.01539, 0.9249), (-3.532, 0.0307, 0.9251), (-3.553, 0.04203, 0.9254), (-3.577, 0.04894, 0.926), (-3.601, 0.05117, 0.9266), (-3.625, 0.04864, 0.9274), (-3.648, 0.04143, 0.9283), (-3.67, 0.02983, 0.9292), (-3.688, 0.01428, 0.9301), (-3.704, -0.004623, 0.931), (-3.715, -0.02615, 0.9319), (-3.722, -0.04947, 0.9327), (-3.724, -0.07369, 0.9333), (-3.722, -0.09788, 0.9338), (-3.714, -0.1211, 0.9342), (-3.703, -0.1425, 0.9344), (-3.687, -0.1612, 0.9343), (-3.668, -0.1765, 0.9342), (-3.647, -0.1878, 0.9338), (-3.623, -0.1948, 0.9333), (-3.599, -0.1731, 0.932), (-3.58, -0.1711, 0.9314), (-3.561, -0.1653, 0.9307), (-3.544, -0.1559, 0.93), (-3.529, -0.1433, 0.9292), (-3.516, -0.1281, 0.9285), (-3.507, -0.1107, 0.9278), (-3.502, -0.09184, 0.9271), (-3.5, -0.07227, 0.9266), (-3.502, -0.05273, 0.9262), (-3.508, -0.03396, 0.9259), (-3.517, -0.01669, 0.9258), (-3.53, -0.001584, 0.9258), (-3.545, 0.01078, 0.9259), (-3.562, 0.01994, 0.9262), (-3.581, 0.02552, 0.9267), (-3.601, 0.02732, 0.9272), (-3.62, 0.02528, 0.9278), (-3.639, 0.01945, 0.9285), (-3.656, 0.01008, 0.9293), (-3.671, -0.00248, 0.93), (-3.684, -0.01775, 0.9308), (-3.693, -0.03513, 0.9315), (-3.698, -0.05397, 0.9321), (-3.7, -0.07354, 0.9326), (-3.698, -0.09308, 0.933), (-3.692, -0.1118, 0.9333), (-3.683, -0.1291, 0.9334), (-3.67, -0.1442, 0.9334), (-3.655, -0.1566, 0.9333), (-3.638, -0.1657, 0.933), (-3.619, -0.1713, 0.9326), (-3.599, -0.1731, 0.9983), (-3.58, -0.1711, 0.9977), (-3.561, -0.1653, 0.997), (-3.544, -0.1559, 0.9962), (-3.529, -0.1433, 0.9955), (-3.516, -0.1281, 0.9947), (-3.507, -0.1107, 0.994), (-3.502, -0.09184, 0.9934), (-3.5, -0.07227, 0.9929), (-3.502, -0.05273, 0.9925), (-3.508, -0.03396, 0.9922), (-3.517, -0.01669, 0.9921), (-3.53, -0.001584, 0.9921), (-3.545, 0.01078, 0.9922), (-3.562, 0.01994, 0.9925), (-3.581, 0.02552, 0.9929), (-3.601, 0.02732, 0.9935), (-3.62, 0.02528, 0.9941), (-3.639, 0.01945, 0.9948), (-3.656, 0.01008, 0.9955), (-3.671, -0.00248, 0.9963), (-3.684, -0.01775, 0.997), (-3.693, -0.03513, 0.9977), (-3.698, -0.05397, 0.9984), (-3.7, -0.07354, 0.9989), (-3.698, -0.09308, 0.9993), (-3.692, -0.1118, 0.9996), (-3.683, -0.1291, 0.9997), (-3.67, -0.1442, 0.9997), (-3.655, -0.1566, 0.9996), (-3.638, -0.1657, 0.9993), (-3.619, -0.1713, 0.9988), (-3.6, -0.1134, 0.9969), (-3.592, -0.1126, 0.9966), (-3.584, -0.1102, 0.9963), (-3.577, -0.1064, 0.996), (-3.571, -0.1014, 0.9957), (-3.566, -0.09519, 0.9954), (-3.563, -0.08817, 0.9951), (-3.56, -0.08055, 0.9949), (-3.56, -0.07265, 0.9947), (-3.56, -0.06476, 0.9945), (-3.563, -0.05717, 0.9944), (-3.567, -0.0502, 0.9943), (-3.572, -0.04409, 0.9943), (-3.578, -0.0391, 0.9944), (-3.585, -0.0354, 0.9945), (-3.592, -0.03314, 0.9947), (-3.6, -0.03241, 0.9949), (-3.608, -0.03324, 0.9952), (-3.616, -0.03559, 0.9955), (-3.623, -0.03938, 0.9958), (-3.629, -0.04445, 0.9961), (-3.634, -0.05062, 0.9964), (-3.638, -0.05765, 0.9966), (-3.64, -0.06526, 0.9969), (-3.641, -0.07316, 0.9971), (-3.64, -0.08106, 0.9973), (-3.637, -0.08864, 0.9974), (-3.634, -0.09562, 0.9974), (-3.628, -0.1017, 0.9974), (-3.622, -0.1067, 0.9974), (-3.615, -0.1104, 0.9973), (-3.608, -0.1127, 0.9971), (-3.6, -0.1134, 1.018), (-3.592, -0.1126, 1.017), (-3.584, -0.1102, 1.017), (-3.577, -0.1064, 1.017), (-3.571, -0.1014, 1.017), (-3.566, -0.09519, 1.016), (-3.563, -0.08817, 1.016), (-3.56, -0.08055, 1.016), (-3.56, -0.07265, 1.015), (-3.56, -0.06476, 1.015), (-3.563, -0.05717, 1.015), (-3.567, -0.0502, 1.015), (-3.572, -0.04409, 1.015), (-3.578, -0.0391, 1.015), (-3.585, -0.0354, 1.015), (-3.592, -0.03314, 1.016), (-3.6, -0.03241, 1.016), (-3.608, -0.03324, 1.016), (-3.616, -0.03559, 1.016), (-3.623, -0.03938, 1.017), (-3.629, -0.04445, 1.017), (-3.634, -0.05062, 1.017), (-3.638, -0.05765, 1.017), (-3.64, -0.06526, 1.018), (-3.641, -0.07316, 1.018), (-3.64, -0.08106, 1.018), (-3.637, -0.08864, 1.018), (-3.634, -0.09562, 1.018), (-3.628, -0.1017, 1.018), (-3.622, -0.1067, 1.018), (-3.615, -0.1104, 1.018), (-3.608, -0.1127, 1.018), (-3.6, -0.0717, 1.017), (-3.6, -0.07173, 1.017), (-3.601, -0.0718, 1.017), (-3.601, -0.07191, 1.017), (-3.601, -0.07206, 1.017), (-3.601, -0.07224, 1.017), (-3.601, -0.07245, 1.017), (-3.601, -0.07268, 1.017), (-3.601, -0.07291, 1.017), (-3.601, -0.07315, 1.017), (-3.601, -0.07337, 1.017), (-3.601, -0.07358, 1.017), (-3.601, -0.07376, 1.017), (-3.601, -0.07391, 1.017), (-3.6, -0.07402, 1.017), (-3.6, -0.07409, 1.017), (-3.6, -0.07411, 1.017), (-3.6, -0.07409, 1.017), (-3.6, -0.07402, 1.017), (-3.599, -0.0739, 1.017), (-3.599, -0.07375, 1.017), (-3.599, -0.07357, 1.017), (-3.599, -0.07336, 1.017), (-3.599, -0.07313, 1.017), (-3.599, -0.0729, 1.017), (-3.599, -0.07266, 1.017), (-3.599, -0.07244, 1.017), (-3.599, -0.07223, 1.017), (-3.599, -0.07205, 1.017), (-3.599, -0.0719, 1.017), (-3.6, -0.07179, 1.017), (-3.6, -0.07172, 1.017), (-3.604, -0.4843, 0.6036), (-3.525, -0.476, 0.6011), (-3.449, -0.4525, 0.5983), (-3.38, -0.4145, 0.5953), (-3.318, -0.3637, 0.5922), (-3.268, -0.3019, 0.5892), (-3.231, -0.2316, 0.5864), (-3.209, -0.1554, 0.5839), (-3.202, -0.0762, 0.5817), (-3.21, 0.002874, 0.5801), (-3.234, 0.07881, 0.5789), (-3.272, 0.1487, 0.5784), (-3.322, 0.2098, 0.5784), (-3.384, 0.2599, 0.579), (-3.455, 0.2969, 0.5802), (-3.531, 0.3195, 0.5819), (-3.61, 0.3268, 0.5841), (-3.689, 0.3185, 0.5866), (-3.765, 0.2949, 0.5895), (-3.835, 0.257, 0.5925), (-3.896, 0.2062, 0.5955), (-3.946, 0.1444, 0.5985), (-3.983, 0.07407, 0.6013), (-4.005, -0.002154, 0.6038), (-4.013, -0.08132, 0.606), (-4.004, -0.1604, 0.6077), (-3.981, -0.2363, 0.6088), (-3.943, -0.3062, 0.6094), (-3.892, -0.3673, 0.6093), (-3.83, -0.4174, 0.6087), (-3.76, -0.4544, 0.6075), (-3.683, -0.477, 0.6058), (-3.609, -0.555, 0.3001), (-3.518, -0.5454, 0.2972), (-3.429, -0.518, 0.2939), (-3.348, -0.4739, 0.2904), (-3.277, -0.4148, 0.2868), (-3.219, -0.3429, 0.2833), (-3.176, -0.2611, 0.2801), (-3.15, -0.1724, 0.2771), (-3.141, -0.08034, 0.2747), (-3.151, 0.01163, 0.2727), (-3.178, 0.09995, 0.2714), (-3.222, 0.1812, 0.2707), (-3.282, 0.2523, 0.2707), (-3.354, 0.3106, 0.2715), (-3.435, 0.3536, 0.2729), (-3.524, 0.3799, 0.2748), (-3.616, 0.3884, 0.2774), (-3.708, 0.3788, 0.2803), (-3.796, 0.3513, 0.2836), (-3.878, 0.3072, 0.2871), (-3.949, 0.2481, 0.2907), (-4.007, 0.1763, 0.2942), (-4.05, 0.09444, 0.2974), (-4.076, 0.005781, 0.3004), (-4.084, -0.0863, 0.3028), (-4.075, -0.1783, 0.3048), (-4.047, -0.2666, 0.3061), (-4.003, -0.3479, 0.3068), (-3.944, -0.419, 0.3068), (-3.872, -0.4772, 0.306), (-3.79, -0.5203, 0.3046), (-3.702, -0.5466, 0.3027), (-3.503, -0.5986, 0.4507), (-3.404, -0.5679, 0.447), (-3.313, -0.5185, 0.4431), (-3.234, -0.4523, 0.4391), (-3.169, -0.3718, 0.4353), (-3.121, -0.2801, 0.4316), (-3.091, -0.1808, 0.4283), (-3.082, -0.0777, 0.4255), (-3.093, 0.02531, 0.4233), (-3.123, 0.1242, 0.4218), (-3.173, 0.2153, 0.4211), (-3.239, 0.2949, 0.4211), (-3.32, 0.3601, 0.4219), (-3.411, 0.4084, 0.4235), (-3.511, 0.4378, 0.4257), (-3.614, 0.4473, 0.4286), (-3.717, 0.4365, 0.4319), (-3.816, 0.4058, 0.4356), (-3.907, 0.3564, 0.4395), (-3.986, 0.2902, 0.4435), (-4.051, 0.2097, 0.4474), (-4.099, 0.1181, 0.451), (-4.129, 0.01876, 0.4543), (-4.138, -0.08438, 0.4571), (-4.127, -0.1874, 0.4593), (-4.097, -0.2863, 0.4608), (-4.047, -0.3774, 0.4615), (-3.981, -0.457, 0.4615), (-3.9, -0.5222, 0.4607), (-3.809, -0.5704, 0.4591), (-3.709, -0.5999, 0.4569), (-3.606, -0.6094, 0.454), (-2.722, -0.3871, 1.252), (-2.603, -0.001423, 1.263), (-2.603, -0.3871, 1.252), (-2.722, -0.001423, 1.263), (-2.603, -0.3871, 1.807), (-2.722, -0.001423, 1.85), (-2.722, -0.3871, 1.807), (-2.603, -0.001423, 1.85), (-2.603, -0.05636, 1.894), (-2.722, -0.001423, 1.942), (-2.722, -0.05636, 1.894), (-2.603, -0.001423, 1.942), (-2.69, -0.3591, 1.294), (-2.69, -0.02943, 1.303), (-2.69, -0.02943, 1.806), (-2.69, -0.3591, 1.769), (-1.433, 0.162, -0.675), (-1.433, 1.11, -0.675), (-5.187, 0.162, -0.6908), (-5.187, 1.11, -0.6908)], [], [(4, 5, 0, 1), (3, 2, 48, 49), (7, 2, 9, 11), (2, 3, 15, 14), (3, 6, 519, 517), (9, 21, 482, 480), (2, 0, 8, 9), (0, 5, 10, 8), (14, 15, 19, 18), (1, 13, 26, 24), (0, 2, 14, 12), (1, 0, 12, 13), (16, 18, 19, 17), (15, 13, 17, 19), (16, 12, 28, 30), (13, 12, 16, 17), (22, 23, 21, 20), (9, 8, 20, 21), (8, 10, 22, 20), (24, 26, 1404, 1402), (3, 25, 350, 348), (13, 15, 27, 26), (3, 1, 24, 25), (36, 41, 32, 34), (14, 18, 31, 29), (18, 16, 30, 31), (12, 14, 29, 28), (32, 33, 35, 34), (42, 47, 35, 33), (47, 36, 34, 35), (41, 42, 33, 32), (30, 28, 39, 38), (38, 39, 40, 37), (37, 40, 41, 36), (29, 31, 45, 44), (44, 45, 46, 43), (43, 46, 47, 42), (31, 30, 38, 45), (45, 38, 37, 46), (46, 37, 36, 47), (28, 29, 44, 39), (39, 44, 43, 40), (40, 43, 42, 41), (49, 48, 52, 53), (2, 7, 51, 48), (6, 3, 49, 50), (53, 52, 56, 57), (48, 51, 55, 52), (50, 49, 53, 54), (57, 56, 508, 509), (52, 55, 59, 56), (54, 53, 57, 58), (1322, 60, 61, 1323), (1323, 61, 62, 1324), (1324, 62, 63, 1325), (1325, 63, 64, 1326), (1326, 64, 65, 1327), (1327, 65, 66, 1328), (1328, 66, 67, 1329), (1329, 67, 68, 1330), (1330, 68, 69, 1331), (1331, 69, 70, 1332), (1332, 70, 71, 1333), (1333, 71, 72, 1334), (1334, 72, 73, 1335), (1335, 73, 74, 1336), (1336, 74, 75, 1337), (1337, 75, 76, 1338), (1338, 76, 77, 1339), (1339, 77, 78, 1340), (1340, 78, 79, 1341), (1341, 79, 80, 1342), (1342, 80, 81, 1343), (1343, 81, 82, 1344), (1344, 82, 83, 1345), (1345, 83, 84, 1346), (1346, 84, 85, 1347), (1347, 85, 86, 1348), (1348, 86, 87, 1349), (1349, 87, 88, 1350), (1350, 88, 89, 1351), (1351, 89, 90, 1352), (87, 86, 118, 119), (1353, 91, 60, 1322), (1352, 90, 91, 1353), (121, 120, 152, 153), (65, 64, 96, 97), (76, 75, 107, 108), (90, 89, 121, 122), (79, 78, 110, 111), (61, 60, 92, 93), (68, 67, 99, 100), (82, 81, 113, 114), (71, 70, 102, 103), (85, 84, 116, 117), (63, 62, 94, 95), (74, 73, 105, 106), (88, 87, 119, 120), (77, 76, 108, 109), (66, 65, 97, 98), (91, 90, 122, 123), (80, 79, 111, 112), (69, 68, 100, 101), (83, 82, 114, 115), (72, 71, 103, 104), (86, 85, 117, 118), (64, 63, 95, 96), (75, 74, 106, 107), (89, 88, 120, 121), (78, 77, 109, 110), (67, 66, 98, 99), (60, 91, 123, 92), (81, 80, 112, 113), (70, 69, 101, 102), (84, 83, 115, 116), (62, 61, 93, 94), (73, 72, 104, 105), (155, 154, 186, 187), (110, 109, 141, 142), (99, 98, 130, 131), (119, 118, 150, 151), (97, 96, 128, 129), (108, 107, 139, 140), (117, 116, 148, 149), (95, 94, 126, 127), (106, 105, 137, 138), (115, 114, 146, 147), (93, 92, 124, 125), (104, 103, 135, 136), (92, 123, 155, 124), (113, 112, 144, 145), (102, 101, 133, 134), (122, 121, 153, 154), (111, 110, 142, 143), (100, 99, 131, 132), (120, 119, 151, 152), (109, 108, 140, 141), (98, 97, 129, 130), (118, 117, 149, 150), (96, 95, 127, 128), (107, 106, 138, 139), (116, 115, 147, 148), (94, 93, 125, 126), (105, 104, 136, 137), (114, 113, 145, 146), (103, 102, 134, 135), (123, 122, 154, 155), (112, 111, 143, 144), (101, 100, 132, 133), (178, 177, 209, 210), (144, 143, 175, 176), (133, 132, 164, 165), (153, 152, 184, 185), (142, 141, 173, 174), (131, 130, 162, 163), (151, 150, 182, 183), (129, 128, 160, 161), (140, 139, 171, 172), (149, 148, 180, 181), (127, 126, 158, 159), (138, 137, 169, 170), (147, 146, 178, 179), (125, 124, 156, 157), (136, 135, 167, 168), (124, 155, 187, 156), (145, 144, 176, 177), (134, 133, 165, 166), (154, 153, 185, 186), (143, 142, 174, 175), (132, 131, 163, 164), (152, 151, 183, 184), (141, 140, 172, 173), (130, 129, 161, 162), (150, 149, 181, 182), (128, 127, 159, 160), (139, 138, 170, 171), (148, 147, 179, 180), (126, 125, 157, 158), (137, 136, 168, 169), (146, 145, 177, 178), (135, 134, 166, 167), (212, 211, 243, 244), (167, 166, 198, 199), (187, 186, 218, 219), (176, 175, 207, 208), (165, 164, 196, 197), (185, 184, 216, 217), (174, 173, 205, 206), (163, 162, 194, 195), (183, 182, 214, 215), (161, 160, 192, 193), (172, 171, 203, 204), (181, 180, 212, 213), (159, 158, 190, 191), (170, 169, 201, 202), (179, 178, 210, 211), (157, 156, 188, 189), (168, 167, 199, 200), (156, 187, 219, 188), (177, 176, 208, 209), (166, 165, 197, 198), (186, 185, 217, 218), (175, 174, 206, 207), (164, 163, 195, 196), (184, 183, 215, 216), (173, 172, 204, 205), (162, 161, 193, 194), (182, 181, 213, 214), (160, 159, 191, 192), (171, 170, 202, 203), (180, 179, 211, 212), (158, 157, 189, 190), (169, 168, 200, 201), (246, 245, 277, 278), (190, 189, 221, 222), (201, 200, 232, 233), (210, 209, 241, 242), (199, 198, 230, 231), (219, 218, 250, 251), (208, 207, 239, 240), (197, 196, 228, 229), (217, 216, 248, 249), (206, 205, 237, 238), (195, 194, 226, 227), (215, 214, 246, 247), (193, 192, 224, 225), (204, 203, 235, 236), (213, 212, 244, 245), (191, 190, 222, 223), (202, 201, 233, 234), (211, 210, 242, 243), (189, 188, 220, 221), (200, 199, 231, 232), (188, 219, 251, 220), (209, 208, 240, 241), (198, 197, 229, 230), (218, 217, 249, 250), (207, 206, 238, 239), (196, 195, 227, 228), (216, 215, 247, 248), (205, 204, 236, 237), (194, 193, 225, 226), (214, 213, 245, 246), (192, 191, 223, 224), (203, 202, 234, 235), (282, 281, 313, 314), (224, 223, 255, 256), (223, 222, 354, 355), (244, 243, 275, 276), (222, 221, 253, 254), (224, 256, 388, 356), (242, 241, 273, 274), (245, 244, 376, 377), (238, 270, 402, 370), (240, 239, 271, 272), (253, 221, 353, 385), (256, 257, 389, 388), (238, 237, 269, 270), (278, 279, 411, 410), (237, 236, 368, 369), (220, 252, 384, 352), (236, 235, 267, 268), (283, 251, 383, 415), (277, 245, 377, 409), (234, 233, 265, 266), (270, 271, 403, 402), (229, 228, 360, 361), (232, 231, 263, 264), (220, 251, 283, 252), (248, 280, 412, 380), (230, 229, 261, 262), (250, 249, 281, 282), (251, 250, 382, 383), (228, 227, 259, 260), (248, 247, 279, 280), (222, 254, 386, 354), (226, 225, 257, 258), (285, 284, 315, 314, 313, 312, 311, 310, 309, 308, 307, 306, 305, 304, 303, 302, 301, 300, 299, 298, 297, 296, 295, 294, 293, 292, 291, 290, 289, 288, 287, 286), (271, 270, 302, 303), (260, 259, 291, 292), (280, 279, 311, 312), (269, 268, 300, 301), (258, 257, 289, 290), (278, 277, 309, 310), (256, 255, 287, 288), (267, 266, 298, 299), (276, 275, 307, 308), (254, 253, 285, 286), (265, 264, 296, 297), (274, 273, 305, 306), (263, 262, 294, 295), (283, 282, 314, 315), (272, 271, 303, 304), (261, 260, 292, 293), (281, 280, 312, 313), (270, 269, 301, 302), (259, 258, 290, 291), (279, 278, 310, 311), (257, 256, 288, 289), (268, 267, 299, 300), (277, 276, 308, 309), (255, 254, 286, 287), (266, 265, 297, 298), (275, 274, 306, 307), (253, 252, 284, 285), (264, 263, 295, 296), (252, 283, 315, 284), (273, 272, 304, 305), (262, 261, 293, 294), (349, 348, 350, 351), (27, 15, 349, 351), (25, 27, 351, 350), (15, 3, 348, 349), (356, 388, 452, 420), (390, 391, 455, 454), (370, 402, 466, 434), (361, 360, 424, 425), (385, 353, 417, 449), (404, 405, 469, 468), (352, 384, 448, 416), (375, 374, 438, 439), (415, 383, 447, 479), (409, 377, 441, 473), (388, 389, 453, 452), (380, 412, 476, 444), (354, 386, 450, 418), (359, 358, 422, 423), (402, 403, 467, 466), (368, 400, 464, 432), (264, 265, 397, 396), (250, 282, 414, 382), (265, 233, 365, 397), (269, 237, 369, 401), (272, 273, 405, 404), (231, 230, 362, 363), (255, 223, 355, 387), (240, 272, 404, 372), (239, 238, 370, 371), (280, 281, 413, 412), (258, 259, 391, 390), (232, 264, 396, 364), (259, 227, 359, 391), (247, 246, 378, 379), (267, 235, 367, 399), (225, 224, 356, 357), (266, 267, 399, 398), (271, 239, 371, 403), (242, 274, 406, 374), (226, 258, 390, 358), (233, 232, 364, 365), (274, 275, 407, 406), (234, 266, 398, 366), (252, 253, 385, 384), (261, 229, 361, 393), (282, 283, 415, 414), (241, 240, 372, 373), (260, 261, 393, 392), (273, 241, 373, 405), (279, 247, 379, 411), (249, 248, 380, 381), (244, 276, 408, 376), (228, 260, 392, 360), (227, 226, 358, 359), (268, 269, 401, 400), (263, 231, 363, 395), (257, 225, 357, 389), (235, 234, 366, 367), (276, 277, 409, 408), (254, 255, 387, 386), (275, 243, 375, 407), (281, 249, 381, 413), (243, 242, 374, 375), (246, 278, 410, 378), (262, 263, 395, 394), (230, 262, 394, 362), (221, 220, 352, 353), (236, 268, 400, 368), (431, 430, 462, 463), (429, 428, 460, 461), (427, 426, 458, 459), (447, 446, 478, 479), (425, 424, 456, 457), (445, 444, 476, 477), (423, 422, 454, 455), (443, 442, 474, 475), (421, 420, 452, 453), (441, 440, 472, 473), (419, 418, 450, 451), (439, 438, 470, 471), (417, 416, 448, 449), (437, 436, 468, 469), (435, 434, 466, 467), (433, 432, 464, 465), (377, 376, 440, 441), (382, 414, 478, 446), (406, 407, 471, 470), (363, 362, 426, 427), (397, 365, 429, 461), (401, 369, 433, 465), (392, 393, 457, 456), (387, 355, 419, 451), (379, 378, 442, 443), (372, 404, 468, 436), (408, 409, 473, 472), (365, 364, 428, 429), (364, 396, 460, 428), (391, 359, 423, 455), (394, 395, 459, 458), (399, 367, 431, 463), (381, 380, 444, 445), (403, 371, 435, 467), (410, 411, 475, 474), (367, 366, 430, 431), (374, 406, 470, 438), (358, 390, 454, 422), (396, 397, 461, 460), (353, 352, 416, 417), (366, 398, 462, 430), (393, 361, 425, 457), (383, 382, 446, 447), (412, 413, 477, 476), (369, 368, 432, 433), (405, 373, 437, 469), (411, 379, 443, 475), (398, 399, 463, 462), (355, 354, 418, 419), (376, 408, 472, 440), (360, 392, 456, 424), (384, 385, 449, 448), (414, 415, 479, 478), (371, 370, 434, 435), (395, 363, 427, 459), (389, 357, 421, 453), (400, 401, 465, 464), (357, 356, 420, 421), (407, 375, 439, 471), (413, 381, 445, 477), (386, 387, 451, 450), (378, 410, 474, 442), (373, 372, 436, 437), (362, 394, 458, 426), (480, 482, 486, 484), (21, 23, 483, 482), (11, 9, 480, 481), (484, 486, 490, 488), (482, 483, 487, 486), (481, 480, 484, 485), (488, 490, 494, 492), (486, 487, 491, 490), (485, 484, 488, 489), (492, 494, 498, 496), (490, 491, 495, 494), (489, 488, 492, 493), (496, 498, 502, 500), (494, 495, 499, 498), (493, 492, 496, 497), (500, 502, 506, 504), (498, 499, 503, 502), (497, 496, 500, 501), (505, 504, 506, 507), (502, 503, 507, 506), (501, 500, 504, 505), (509, 508, 512, 513), (56, 59, 511, 508), (58, 57, 509, 510), (514, 513, 512, 515), (508, 511, 515, 512), (510, 509, 513, 514), (517, 519, 523, 521), (1, 3, 517, 516), (4, 1, 516, 518), (521, 523, 527, 525), (516, 517, 521, 520), (518, 516, 520, 522), (525, 527, 531, 529), (520, 521, 525, 524), (522, 520, 524, 526), (531, 530, 528, 529), (524, 525, 529, 528), (526, 524, 528, 530), (592, 541, 533, 589), (549, 548, 547, 546), (602, 543, 535, 601), (543, 540, 532, 535), (589, 533, 534, 591), (589, 596, 612, 538), (594, 585, 541, 592), (585, 586, 542, 541), (1389, 587, 584, 1387), (550, 551, 544, 545), (551, 549, 546, 544), (548, 550, 545, 547), (542, 534, 550, 548), (541, 542, 548, 549), (534, 533, 551, 550), (533, 541, 549, 551), (546, 547, 555, 554), (544, 546, 554, 552), (545, 544, 552, 553), (547, 545, 553, 555), (554, 555, 559, 558), (552, 554, 558, 556), (553, 552, 556, 557), (555, 553, 557, 559), (558, 559, 563, 562), (556, 558, 562, 560), (557, 556, 560, 561), (559, 557, 561, 563), (562, 563, 567, 566), (560, 562, 566, 564), (561, 560, 564, 565), (563, 561, 565, 567), (566, 567, 571, 570), (564, 566, 570, 568), (565, 564, 568, 569), (567, 565, 569, 571), (570, 571, 575, 574), (568, 570, 574, 572), (569, 568, 572, 573), (571, 569, 573, 575), (574, 575, 579, 578), (572, 574, 578, 576), (573, 572, 576, 577), (575, 573, 577, 579), (578, 579, 583, 582), (576, 578, 582, 580), (577, 576, 580, 581), (579, 577, 581, 583), (598, 592, 537, 613), (613, 537, 538, 612), (1386, 539, 587, 1389), (539, 536, 584, 587), (596, 598, 613, 612), (542, 593, 591, 534), (596, 589, 591, 601), (600, 597, 616, 617), (599, 594, 592, 598), (586, 595, 593, 542), (600, 588, 594, 599), (592, 589, 538, 537), (602, 601, 606, 607), (595, 603, 602, 593), (590, 597, 603, 595), (540, 598, 596, 532), (532, 596, 601, 535), (1396, 597, 600, 1394), (1394, 600, 599, 1397), (607, 606, 610, 611), (591, 593, 605, 604), (593, 602, 607, 605), (601, 591, 604, 606), (609, 611, 610, 608), (604, 605, 609, 608), (605, 607, 611, 609), (606, 604, 608, 610), (616, 615, 614, 617), (597, 590, 615, 616), (590, 588, 614, 615), (588, 600, 617, 614), (585, 594, 588, 590, 595, 586), (540, 543, 602, 603, 599, 598), (345, 346, 648, 647), (334, 335, 637, 636), (323, 324, 626, 625), (343, 344, 646, 645), (332, 333, 635, 634), (321, 322, 624, 623), (341, 342, 644, 643), (319, 320, 622, 621), (330, 331, 633, 632), (339, 340, 642, 641), (317, 318, 620, 619), (328, 329, 631, 630), (337, 338, 640, 639), (326, 327, 629, 628), (347, 316, 618, 649), (335, 336, 638, 637), (324, 325, 627, 626), (344, 345, 647, 646), (333, 334, 636, 635), (322, 323, 625, 624), (342, 343, 645, 644), (320, 321, 623, 622), (331, 332, 634, 633), (340, 341, 643, 642), (318, 319, 621, 620), (329, 330, 632, 631), (338, 339, 641, 640), (316, 317, 619, 618), (327, 328, 630, 629), (346, 347, 649, 648), (336, 337, 639, 638), (325, 326, 628, 627), (644, 645, 677, 676), (622, 623, 655, 654), (633, 634, 666, 665), (642, 643, 675, 674), (620, 621, 653, 652), (631, 632, 664, 663), (640, 641, 673, 672), (618, 619, 651, 650), (629, 630, 662, 661), (648, 649, 681, 680), (638, 639, 671, 670), (627, 628, 660, 659), (647, 648, 680, 679), (636, 637, 669, 668), (625, 626, 658, 657), (645, 646, 678, 677), (634, 635, 667, 666), (623, 624, 656, 655), (643, 644, 676, 675), (621, 622, 654, 653), (632, 633, 665, 664), (641, 642, 674, 673), (619, 620, 652, 651), (630, 631, 663, 662), (639, 640, 672, 671), (628, 629, 661, 660), (649, 618, 650, 681), (637, 638, 670, 669), (626, 627, 659, 658), (646, 647, 679, 678), (635, 636, 668, 667), (624, 625, 657, 656), (678, 679, 711, 710), (667, 668, 700, 699), (656, 657, 689, 688), (676, 677, 709, 708), (654, 655, 687, 686), (665, 666, 698, 697), (674, 675, 707, 706), (652, 653, 685, 684), (663, 664, 696, 695), (672, 673, 705, 704), (650, 651, 683, 682), (661, 662, 694, 693), (680, 681, 713, 712), (670, 671, 703, 702), (659, 660, 692, 691), (679, 680, 712, 711), (668, 669, 701, 700), (657, 658, 690, 689), (677, 678, 710, 709), (666, 667, 699, 698), (655, 656, 688, 687), (675, 676, 708, 707), (653, 654, 686, 685), (664, 665, 697, 696), (673, 674, 706, 705), (651, 652, 684, 683), (662, 663, 695, 694), (671, 672, 704, 703), (660, 661, 693, 692), (681, 650, 682, 713), (669, 670, 702, 701), (658, 659, 691, 690), (713, 682, 714, 745), (701, 702, 734, 733), (690, 691, 723, 722), (710, 711, 743, 742), (699, 700, 732, 731), (688, 689, 721, 720), (708, 709, 741, 740), (686, 687, 719, 718), (697, 698, 730, 729), (706, 707, 739, 738), (684, 685, 717, 716), (695, 696, 728, 727), (704, 705, 737, 736), (682, 683, 715, 714), (693, 694, 726, 725), (712, 713, 745, 744), (702, 703, 735, 734), (691, 692, 724, 723), (711, 712, 744, 743), (700, 701, 733, 732), (689, 690, 722, 721), (709, 710, 742, 741), (698, 699, 731, 730), (687, 688, 720, 719), (707, 708, 740, 739), (685, 686, 718, 717), (696, 697, 729, 728), (705, 706, 738, 737), (683, 684, 716, 715), (694, 695, 727, 726), (703, 704, 736, 735), (692, 693, 725, 724), (735, 736, 768, 767), (724, 725, 757, 756), (745, 714, 746, 777), (733, 734, 766, 765), (722, 723, 755, 754), (742, 743, 775, 774), (731, 732, 764, 763), (720, 721, 753, 752), (740, 741, 773, 772), (718, 719, 751, 750), (729, 730, 762, 761), (738, 739, 771, 770), (716, 717, 749, 748), (727, 728, 760, 759), (736, 737, 769, 768), (714, 715, 747, 746), (725, 726, 758, 757), (744, 745, 777, 776), (734, 735, 767, 766), (723, 724, 756, 755), (743, 744, 776, 775), (732, 733, 765, 764), (721, 722, 754, 753), (741, 742, 774, 773), (730, 731, 763, 762), (719, 720, 752, 751), (739, 740, 772, 771), (717, 718, 750, 749), (728, 729, 761, 760), (737, 738, 770, 769), (715, 716, 748, 747), (726, 727, 759, 758), (769, 770, 802, 801), (747, 748, 780, 779), (758, 759, 791, 790), (767, 768, 800, 799), (756, 757, 789, 788), (777, 746, 778, 809), (765, 766, 798, 797), (754, 755, 787, 786), (774, 775, 807, 806), (763, 764, 796, 795), (752, 753, 785, 784), (772, 773, 805, 804), (750, 751, 783, 782), (761, 762, 794, 793), (770, 771, 803, 802), (748, 749, 781, 780), (759, 760, 792, 791), (768, 769, 801, 800), (746, 747, 779, 778), (757, 758, 790, 789), (776, 777, 809, 808), (766, 767, 799, 798), (755, 756, 788, 787), (775, 776, 808, 807), (764, 765, 797, 796), (753, 754, 786, 785), (773, 774, 806, 805), (762, 763, 795, 794), (751, 752, 784, 783), (771, 772, 804, 803), (749, 750, 782, 781), (760, 761, 793, 792), (803, 804, 836, 835), (781, 782, 814, 813), (792, 793, 825, 824), (801, 802, 834, 833), (779, 780, 812, 811), (790, 791, 823, 822), (799, 800, 832, 831), (788, 789, 821, 820), (809, 778, 810, 841), (797, 798, 830, 829), (786, 787, 819, 818), (806, 807, 839, 838), (795, 796, 828, 827), (784, 785, 817, 816), (804, 805, 837, 836), (782, 783, 815, 814), (793, 794, 826, 825), (802, 803, 835, 834), (780, 781, 813, 812), (791, 792, 824, 823), (800, 801, 833, 832), (778, 779, 811, 810), (789, 790, 822, 821), (808, 809, 841, 840), (798, 799, 831, 830), (787, 788, 820, 819), (807, 808, 840, 839), (796, 797, 829, 828), (785, 786, 818, 817), (805, 806, 838, 837), (794, 795, 827, 826), (783, 784, 816, 815), (837, 838, 870, 869), (826, 827, 859, 858), (815, 816, 848, 847), (835, 836, 868, 867), (813, 814, 846, 845), (824, 825, 857, 856), (833, 834, 866, 865), (811, 812, 844, 843), (822, 823, 855, 854), (831, 832, 864, 863), (820, 821, 853, 852), (841, 810, 842, 873), (829, 830, 862, 861), (818, 819, 851, 850), (838, 839, 871, 870), (827, 828, 860, 859), (816, 817, 849, 848), (836, 837, 869, 868), (814, 815, 847, 846), (825, 826, 858, 857), (834, 835, 867, 866), (812, 813, 845, 844), (823, 824, 856, 855), (832, 833, 865, 864), (810, 811, 843, 842), (821, 822, 854, 853), (840, 841, 873, 872), (830, 831, 863, 862), (819, 820, 852, 851), (839, 840, 872, 871), (828, 829, 861, 860), (817, 818, 850, 849), (868, 869, 901, 900), (849, 850, 882, 881), (857, 858, 890, 889), (866, 867, 899, 898), (847, 848, 880, 879), (864, 865, 897, 896), (845, 846, 878, 877), (872, 873, 905, 904), (862, 863, 895, 894), (843, 844, 876, 875), (854, 855, 887, 886), (871, 872, 904, 903), (860, 861, 893, 892), (852, 853, 885, 884), (869, 870, 902, 901), (858, 859, 891, 890), (850, 851, 883, 882), (867, 868, 900, 899), (848, 849, 881, 880), (856, 857, 889, 888), (865, 866, 898, 897), (846, 847, 879, 878), (863, 864, 896, 895), (844, 845, 877, 876), (855, 856, 888, 887), (873, 842, 874, 905), (861, 862, 894, 893), (842, 843, 875, 874), (853, 854, 886, 885), (870, 871, 903, 902), (859, 860, 892, 891), (851, 852, 884, 883), (902, 903, 935, 934), (891, 892, 924, 923), (880, 881, 913, 912), (900, 901, 933, 932), (878, 879, 911, 910), (889, 890, 922, 921), (898, 899, 931, 930), (876, 877, 909, 908), (887, 888, 920, 919), (896, 897, 929, 928), (874, 875, 907, 906), (885, 886, 918, 917), (904, 905, 937, 936), (894, 895, 927, 926), (883, 884, 916, 915), (903, 904, 936, 935), (892, 893, 925, 924), (881, 882, 914, 913), (901, 902, 934, 933), (890, 891, 923, 922), (879, 880, 912, 911), (899, 900, 932, 931), (877, 878, 910, 909), (888, 889, 921, 920), (897, 898, 930, 929), (875, 876, 908, 907), (886, 887, 919, 918), (895, 896, 928, 927), (884, 885, 917, 916), (905, 874, 906, 937), (893, 894, 926, 925), (882, 883, 915, 914), (937, 906, 938, 969), (925, 926, 958, 957), (914, 915, 947, 946), (934, 935, 967, 966), (923, 924, 956, 955), (912, 913, 945, 944), (932, 933, 965, 964), (910, 911, 943, 942), (921, 922, 954, 953), (930, 931, 963, 962), (908, 909, 941, 940), (919, 920, 952, 951), (928, 929, 961, 960), (906, 907, 939, 938), (917, 918, 950, 949), (936, 937, 969, 968), (926, 927, 959, 958), (915, 916, 948, 947), (935, 936, 968, 967), (924, 925, 957, 956), (913, 914, 946, 945), (933, 934, 966, 965), (922, 923, 955, 954), (911, 912, 944, 943), (931, 932, 964, 963), (909, 910, 942, 941), (920, 921, 953, 952), (929, 930, 962, 961), (907, 908, 940, 939), (918, 919, 951, 950), (927, 928, 960, 959), (916, 917, 949, 948), (959, 960, 992, 991), (948, 949, 981, 980), (969, 938, 970, 1001), (957, 958, 990, 989), (946, 947, 979, 978), (966, 967, 999, 998), (955, 956, 988, 987), (944, 945, 977, 976), (964, 965, 997, 996), (942, 943, 975, 974), (953, 954, 986, 985), (962, 963, 995, 994), (940, 941, 973, 972), (951, 952, 984, 983), (960, 961, 993, 992), (938, 939, 971, 970), (949, 950, 982, 981), (968, 969, 1001, 1000), (958, 959, 991, 990), (947, 948, 980, 979), (967, 968, 1000, 999), (956, 957, 989, 988), (945, 946, 978, 977), (965, 966, 998, 997), (954, 955, 987, 986), (943, 944, 976, 975), (963, 964, 996, 995), (941, 942, 974, 973), (952, 953, 985, 984), (961, 962, 994, 993), (939, 940, 972, 971), (950, 951, 983, 982), (993, 994, 1026, 1025), (971, 972, 1004, 1003), (982, 983, 1015, 1014), (991, 992, 1024, 1023), (980, 981, 1013, 1012), (1001, 970, 1002, 1033), (989, 990, 1022, 1021), (978, 979, 1011, 1010), (998, 999, 1031, 1030), (987, 988, 1020, 1019), (976, 977, 1009, 1008), (996, 997, 1029, 1028), (974, 975, 1007, 1006), (985, 986, 1018, 1017), (994, 995, 1027, 1026), (972, 973, 1005, 1004), (983, 984, 1016, 1015), (992, 993, 1025, 1024), (970, 971, 1003, 1002), (981, 982, 1014, 1013), (1000, 1001, 1033, 1032), (990, 991, 1023, 1022), (979, 980, 1012, 1011), (999, 1000, 1032, 1031), (988, 989, 1021, 1020), (977, 978, 1010, 1009), (997, 998, 1030, 1029), (986, 987, 1019, 1018), (975, 976, 1008, 1007), (995, 996, 1028, 1027), (973, 974, 1006, 1005), (984, 985, 1017, 1016), (1027, 1028, 1060, 1059), (1005, 1006, 1038, 1037), (1016, 1017, 1049, 1048), (1025, 1026, 1058, 1057), (1003, 1004, 1036, 1035), (1014, 1015, 1047, 1046), (1023, 1024, 1056, 1055), (1012, 1013, 1045, 1044), (1033, 1002, 1034, 1065), (1021, 1022, 1054, 1053), (1010, 1011, 1043, 1042), (1030, 1031, 1063, 1062), (1019, 1020, 1052, 1051), (1008, 1009, 1041, 1040), (1028, 1029, 1061, 1060), (1006, 1007, 1039, 1038), (1017, 1018, 1050, 1049), (1026, 1027, 1059, 1058), (1004, 1005, 1037, 1036), (1015, 1016, 1048, 1047), (1024, 1025, 1057, 1056), (1002, 1003, 1035, 1034), (1013, 1014, 1046, 1045), (1032, 1033, 1065, 1064), (1022, 1023, 1055, 1054), (1011, 1012, 1044, 1043), (1031, 1032, 1064, 1063), (1020, 1021, 1053, 1052), (1009, 1010, 1042, 1041), (1029, 1030, 1062, 1061), (1018, 1019, 1051, 1050), (1007, 1008, 1040, 1039), (1061, 1062, 1094, 1093), (1050, 1051, 1083, 1082), (1039, 1040, 1072, 1071), (1059, 1060, 1092, 1091), (1037, 1038, 1070, 1069), (1048, 1049, 1081, 1080), (1057, 1058, 1090, 1089), (1035, 1036, 1068, 1067), (1046, 1047, 1079, 1078), (1055, 1056, 1088, 1087), (1044, 1045, 1077, 1076), (1065, 1034, 1066, 1097), (1053, 1054, 1086, 1085), (1042, 1043, 1075, 1074), (1062, 1063, 1095, 1094), (1051, 1052, 1084, 1083), (1040, 1041, 1073, 1072), (1060, 1061, 1093, 1092), (1038, 1039, 1071, 1070), (1049, 1050, 1082, 1081), (1058, 1059, 1091, 1090), (1036, 1037, 1069, 1068), (1047, 1048, 1080, 1079), (1056, 1057, 1089, 1088), (1034, 1035, 1067, 1066), (1045, 1046, 1078, 1077), (1064, 1065, 1097, 1096), (1054, 1055, 1087, 1086), (1043, 1044, 1076, 1075), (1063, 1064, 1096, 1095), (1052, 1053, 1085, 1084), (1041, 1042, 1074, 1073), (1095, 1096, 1128, 1127), (1084, 1085, 1117, 1116), (1073, 1074, 1106, 1105), (1093, 1094, 1126, 1125), (1082, 1083, 1115, 1114), (1071, 1072, 1104, 1103), (1091, 1092, 1124, 1123), (1069, 1070, 1102, 1101), (1080, 1081, 1113, 1112), (1089, 1090, 1122, 1121), (1067, 1068, 1100, 1099), (1078, 1079, 1111, 1110), (1087, 1088, 1120, 1119), (1076, 1077, 1109, 1108), (1097, 1066, 1098, 1129), (1085, 1086, 1118, 1117), (1074, 1075, 1107, 1106), (1094, 1095, 1127, 1126), (1083, 1084, 1116, 1115), (1072, 1073, 1105, 1104), (1092, 1093, 1125, 1124), (1070, 1071, 1103, 1102), (1081, 1082, 1114, 1113), (1090, 1091, 1123, 1122), (1068, 1069, 1101, 1100), (1079, 1080, 1112, 1111), (1088, 1089, 1121, 1120), (1066, 1067, 1099, 1098), (1077, 1078, 1110, 1109), (1096, 1097, 1129, 1128), (1086, 1087, 1119, 1118), (1075, 1076, 1108, 1107), (1129, 1098, 1130, 1161), (1117, 1118, 1150, 1149), (1106, 1107, 1139, 1138), (1126, 1127, 1159, 1158), (1115, 1116, 1148, 1147), (1104, 1105, 1137, 1136), (1124, 1125, 1157, 1156), (1102, 1103, 1135, 1134), (1113, 1114, 1146, 1145), (1122, 1123, 1155, 1154), (1100, 1101, 1133, 1132), (1111, 1112, 1144, 1143), (1120, 1121, 1153, 1152), (1098, 1099, 1131, 1130), (1109, 1110, 1142, 1141), (1128, 1129, 1161, 1160), (1118, 1119, 1151, 1150), (1107, 1108, 1140, 1139), (1127, 1128, 1160, 1159), (1116, 1117, 1149, 1148), (1105, 1106, 1138, 1137), (1125, 1126, 1158, 1157), (1114, 1115, 1147, 1146), (1103, 1104, 1136, 1135), (1123, 1124, 1156, 1155), (1101, 1102, 1134, 1133), (1112, 1113, 1145, 1144), (1121, 1122, 1154, 1153), (1099, 1100, 1132, 1131), (1110, 1111, 1143, 1142), (1119, 1120, 1152, 1151), (1108, 1109, 1141, 1140), (1151, 1152, 1184, 1183), (1140, 1141, 1173, 1172), (1161, 1130, 1162, 1193), (1149, 1150, 1182, 1181), (1138, 1139, 1171, 1170), (1158, 1159, 1191, 1190), (1147, 1148, 1180, 1179), (1136, 1137, 1169, 1168), (1156, 1157, 1189, 1188), (1134, 1135, 1167, 1166), (1145, 1146, 1178, 1177), (1154, 1155, 1187, 1186), (1132, 1133, 1165, 1164), (1143, 1144, 1176, 1175), (1152, 1153, 1185, 1184), (1130, 1131, 1163, 1162), (1141, 1142, 1174, 1173), (1160, 1161, 1193, 1192), (1150, 1151, 1183, 1182), (1139, 1140, 1172, 1171), (1159, 1160, 1192, 1191), (1148, 1149, 1181, 1180), (1137, 1138, 1170, 1169), (1157, 1158, 1190, 1189), (1146, 1147, 1179, 1178), (1135, 1136, 1168, 1167), (1155, 1156, 1188, 1187), (1133, 1134, 1166, 1165), (1144, 1145, 1177, 1176), (1153, 1154, 1186, 1185), (1131, 1132, 1164, 1163), (1142, 1143, 1175, 1174), (1185, 1186, 1218, 1217), (1163, 1164, 1196, 1195), (1174, 1175, 1207, 1206), (1183, 1184, 1216, 1215), (1172, 1173, 1205, 1204), (1193, 1162, 1194, 1225), (1181, 1182, 1214, 1213), (1170, 1171, 1203, 1202), (1190, 1191, 1223, 1222), (1179, 1180, 1212, 1211), (1168, 1169, 1201, 1200), (1188, 1189, 1221, 1220), (1166, 1167, 1199, 1198), (1177, 1178, 1210, 1209), (1186, 1187, 1219, 1218), (1164, 1165, 1197, 1196), (1175, 1176, 1208, 1207), (1184, 1185, 1217, 1216), (1162, 1163, 1195, 1194), (1173, 1174, 1206, 1205), (1192, 1193, 1225, 1224), (1182, 1183, 1215, 1214), (1171, 1172, 1204, 1203), (1191, 1192, 1224, 1223), (1180, 1181, 1213, 1212), (1169, 1170, 1202, 1201), (1189, 1190, 1222, 1221), (1178, 1179, 1211, 1210), (1167, 1168, 1200, 1199), (1187, 1188, 1220, 1219), (1165, 1166, 1198, 1197), (1176, 1177, 1209, 1208), (1219, 1220, 1252, 1251), (1197, 1198, 1230, 1229), (1208, 1209, 1241, 1240), (1217, 1218, 1250, 1249), (1195, 1196, 1228, 1227), (1206, 1207, 1239, 1238), (1215, 1216, 1248, 1247), (1204, 1205, 1237, 1236), (1225, 1194, 1226, 1257), (1213, 1214, 1246, 1245), (1202, 1203, 1235, 1234), (1222, 1223, 1255, 1254), (1211, 1212, 1244, 1243), (1200, 1201, 1233, 1232), (1220, 1221, 1253, 1252), (1198, 1199, 1231, 1230), (1209, 1210, 1242, 1241), (1218, 1219, 1251, 1250), (1196, 1197, 1229, 1228), (1207, 1208, 1240, 1239), (1216, 1217, 1249, 1248), (1194, 1195, 1227, 1226), (1205, 1206, 1238, 1237), (1224, 1225, 1257, 1256), (1214, 1215, 1247, 1246), (1203, 1204, 1236, 1235), (1223, 1224, 1256, 1255), (1212, 1213, 1245, 1244), (1201, 1202, 1234, 1233), (1221, 1222, 1254, 1253), (1210, 1211, 1243, 1242), (1199, 1200, 1232, 1231), (1253, 1254, 1286, 1285), (1242, 1243, 1275, 1274), (1231, 1232, 1264, 1263), (1251, 1252, 1284, 1283), (1229, 1230, 1262, 1261), (1240, 1241, 1273, 1272), (1249, 1250, 1282, 1281), (1227, 1228, 1260, 1259), (1238, 1239, 1271, 1270), (1247, 1248, 1280, 1279), (1236, 1237, 1269, 1268), (1257, 1226, 1258, 1289), (1245, 1246, 1278, 1277), (1234, 1235, 1267, 1266), (1254, 1255, 1287, 1286), (1243, 1244, 1276, 1275), (1232, 1233, 1265, 1264), (1252, 1253, 1285, 1284), (1230, 1231, 1263, 1262), (1241, 1242, 1274, 1273), (1250, 1251, 1283, 1282), (1228, 1229, 1261, 1260), (1239, 1240, 1272, 1271), (1248, 1249, 1281, 1280), (1226, 1227, 1259, 1258), (1237, 1238, 1270, 1269), (1256, 1257, 1289, 1288), (1246, 1247, 1279, 1278), (1235, 1236, 1268, 1267), (1255, 1256, 1288, 1287), (1244, 1245, 1277, 1276), (1233, 1234, 1266, 1265), (316, 1290, 1291, 317), (317, 1291, 1292, 318), (318, 1292, 1293, 319), (319, 1293, 1294, 320), (320, 1294, 1295, 321), (321, 1295, 1296, 322), (322, 1296, 1297, 323), (323, 1297, 1298, 324), (324, 1298, 1299, 325), (325, 1299, 1300, 326), (326, 1300, 1301, 327), (327, 1301, 1302, 328), (328, 1302, 1303, 329), (329, 1303, 1304, 330), (330, 1304, 1305, 331), (331, 1305, 1306, 332), (332, 1306, 1307, 333), (333, 1307, 1308, 334), (334, 1308, 1309, 335), (335, 1309, 1310, 336), (336, 1310, 1311, 337), (337, 1311, 1312, 338), (338, 1312, 1313, 339), (339, 1313, 1314, 340), (340, 1314, 1315, 341), (341, 1315, 1316, 342), (342, 1316, 1317, 343), (343, 1317, 1318, 344), (344, 1318, 1319, 345), (345, 1319, 1320, 346), (347, 1321, 1290, 316), (346, 1320, 1321, 347), (1385, 1322, 1323, 1354), (1354, 1323, 1324, 1355), (1355, 1324, 1325, 1356), (1356, 1325, 1326, 1357), (1357, 1326, 1327, 1358), (1358, 1327, 1328, 1359), (1359, 1328, 1329, 1360), (1360, 1329, 1330, 1361), (1361, 1330, 1331, 1362), (1362, 1331, 1332, 1363), (1363, 1332, 1333, 1364), (1364, 1333, 1334, 1365), (1365, 1334, 1335, 1366), (1366, 1335, 1336, 1367), (1367, 1336, 1337, 1368), (1368, 1337, 1338, 1369), (1369, 1338, 1339, 1370), (1370, 1339, 1340, 1371), (1371, 1340, 1341, 1372), (1372, 1341, 1342, 1373), (1373, 1342, 1343, 1374), (1374, 1343, 1344, 1375), (1375, 1344, 1345, 1376), (1376, 1345, 1346, 1377), (1377, 1346, 1347, 1378), (1378, 1347, 1348, 1379), (1379, 1348, 1349, 1380), (1380, 1349, 1350, 1381), (1381, 1350, 1351, 1382), (1382, 1351, 1352, 1383), (1384, 1353, 1322, 1385), (1383, 1352, 1353, 1384), (1290, 1385, 1354, 1291), (1291, 1354, 1355, 1292), (1292, 1355, 1356, 1293), (1293, 1356, 1357, 1294), (1294, 1357, 1358, 1295), (1295, 1358, 1359, 1296), (1296, 1359, 1360, 1297), (1297, 1360, 1361, 1298), (1298, 1361, 1362, 1299), (1299, 1362, 1363, 1300), (1300, 1363, 1364, 1301), (1301, 1364, 1365, 1302), (1302, 1365, 1366, 1303), (1303, 1366, 1367, 1304), (1304, 1367, 1368, 1305), (1305, 1368, 1369, 1306), (1306, 1369, 1370, 1307), (1307, 1370, 1371, 1308), (1308, 1371, 1372, 1309), (1309, 1372, 1373, 1310), (1310, 1373, 1374, 1311), (1311, 1374, 1375, 1312), (1312, 1375, 1376, 1313), (1313, 1376, 1377, 1314), (1314, 1377, 1378, 1315), (1315, 1378, 1379, 1316), (1316, 1379, 1380, 1317), (1317, 1380, 1381, 1318), (1318, 1381, 1382, 1319), (1319, 1382, 1383, 1320), (1321, 1384, 1385, 1290), (1320, 1383, 1384, 1321), (1391, 1389, 1387, 1393), (1391, 1392, 1401, 1400), (539, 1386, 1388, 536), (536, 1388, 1387, 584), (1386, 1392, 1390, 1388), (1388, 1390, 1393, 1387), (1395, 1391, 1393, 1397), (1396, 1392, 1391, 1395), (1392, 1396, 1394, 1390), (1390, 1394, 1397, 1393), (603, 1395, 1397, 599), (597, 1396, 1395, 603), (1401, 1398, 1399, 1400), (1389, 1391, 1400, 1399), (1386, 1389, 1399, 1398), (1392, 1386, 1398, 1401), (1403, 1402, 1404, 1405), (27, 25, 1403, 1405), (26, 27, 1405, 1404), (25, 24, 1402, 1403)])
me_cube.polygons.foreach_set('use_smooth', [1, 1, 1, 1, 1, 1, 1, 1, 1, 1, 1, 1, 1, 1, 1, 1, 1, 1, 1, 1, 1, 1, 1, 1, 1, 1, 1, 1, 1, 1, 1, 1, 1, 1, 1, 1, 1, 1, 1, 1, 1, 1, 1, 1, 1, 1, 1, 1, 1, 1, 1, 1, 0, 0, 0, 0, 0, 0, 0, 0, 0, 0, 0, 0, 0, 0, 0, 0, 0, 0, 0, 0, 0, 0, 0, 0, 0, 0, 0, 0, 0, 0, 0, 0, 0, 0, 0, 0, 0, 0, 0, 0, 0, 0, 0, 0, 0, 0, 0, 0, 0, 0, 0, 0, 0, 0, 0, 0, 0, 0, 0, 0, 0, 0, 0, 0, 0, 0, 0, 0, 0, 0, 0, 0, 0, 0, 0, 0, 0, 0, 0, 0, 0, 0, 0, 0, 0, 0, 0, 0, 0, 0, 0, 0, 0, 0, 0, 0, 0, 0, 0, 0, 0, 0, 0, 0, 0, 0, 0, 0, 0, 0, 0, 0, 0, 0, 0, 0, 0, 0, 0, 0, 0, 0, 0, 0, 0, 0, 0, 0, 0, 0, 0, 0, 0, 0, 0, 0, 0, 0, 0, 0, 0, 0, 0, 0, 0, 0, 0, 0, 0, 0, 0, 0, 0, 0, 0, 0, 0, 0, 0, 0, 0, 0, 0, 0, 0, 0, 0, 0, 0, 0, 0, 0, 0, 0, 0, 0, 0, 0, 0, 0, 0, 0, 0, 0, 0, 0, 0, 0, 0, 0, 0, 0, 0, 0, 0, 0, 0, 0, 0, 0, 0, 0, 0, 0, 0, 0, 0, 0, 0, 0, 0, 0, 0, 0, 0, 0, 0, 0, 0, 0, 0, 0, 0, 0, 0, 0, 0, 0, 0, 0, 0, 0, 0, 0, 0, 0, 0, 0, 0, 0, 0, 0, 0, 0, 0, 0, 0, 0, 0, 0, 0, 0, 0, 0, 0, 0, 0, 1, 1, 1, 1, 0, 0, 0, 0, 0, 0, 0, 0, 0, 0, 0, 0, 0, 0, 0, 0, 0, 0, 0, 0, 0, 0, 0, 0, 0, 0, 0, 0, 0, 0, 0, 0, 0, 0, 0, 0, 0, 0, 0, 0, 0, 0, 0, 0, 0, 0, 0, 0, 0, 0, 0, 0, 0, 0, 0, 0, 0, 0, 0, 0, 0, 0, 0, 0, 0, 0, 0, 0, 0, 0, 0, 0, 0, 0, 0, 0, 0, 0, 0, 0, 0, 0, 0, 0, 0, 0, 0, 0, 0, 0, 0, 0, 0, 0, 0, 0, 0, 0, 0, 0, 0, 0, 0, 0, 0, 0, 0, 0, 0, 0, 0, 0, 0, 0, 0, 0, 0, 0, 0, 0, 0, 0, 0, 0, 0, 0, 0, 0, 1, 1, 1, 1, 1, 1, 1, 1, 1, 1, 1, 1, 1, 1, 1, 1, 1, 1, 1, 1, 1, 1, 1, 1, 1, 1, 1, 1, 1, 1, 1, 1, 1, 1, 1, 1, 1, 1, 1, 0, 0, 0, 0, 0, 0, 0, 0, 0, 0, 0, 0, 0, 0, 0, 0, 0, 0, 0, 0, 0, 0, 0, 0, 0, 0, 0, 0, 0, 0, 0, 0, 0, 0, 0, 0, 0, 0, 0, 0, 0, 0, 0, 0, 0, 0, 0, 0, 0, 0, 0, 0, 0, 0, 0, 0, 0, 0, 0, 0, 0, 0, 0, 0, 0, 0, 0, 0, 0, 0, 0, 0, 0, 0, 0, 0, 0, 0, 0, 0, 0, 0, 0, 0, 0, 0, 0, 0, 0, 0, 0, 0, 0, 0, 0, 0, 0, 0, 0, 0, 0, 0, 0, 0, 0, 0, 0, 0, 0, 0, 0, 0, 0, 0, 0, 0, 0, 0, 0, 0, 0, 0, 0, 0, 0, 0, 0, 0, 0, 0, 0, 0, 0, 0, 0, 0, 0, 0, 0, 0, 0, 0, 0, 0, 0, 0, 0, 0, 0, 0, 0, 0, 0, 0, 0, 0, 0, 0, 0, 0, 0, 0, 0, 0, 0, 0, 0, 0, 0, 0, 0, 0, 0, 0, 0, 0, 0, 0, 0, 0, 0, 0, 0, 0, 0, 0, 0, 0, 0, 0, 0, 0, 0, 0, 0, 0, 0, 0, 0, 0, 0, 0, 0, 0, 0, 0, 0, 0, 0, 0, 0, 0, 0, 0, 0, 0, 0, 0, 0, 0, 0, 0, 0, 0, 0, 0, 0, 0, 0, 0, 0, 0, 0, 0, 0, 0, 0, 0, 0, 0, 0, 0, 0, 0, 0, 0, 0, 0, 0, 0, 0, 0, 0, 0, 0, 0, 0, 0, 0, 0, 0, 0, 0, 0, 0, 0, 0, 0, 0, 0, 0, 0, 0, 0, 0, 0, 0, 0, 0, 0, 0, 0, 0, 0, 0, 0, 0, 0, 0, 0, 0, 0, 0, 0, 0, 0, 0, 0, 0, 0, 0, 0, 0, 0, 0, 0, 0, 0, 0, 0, 0, 0, 0, 0, 0, 0, 0, 0, 0, 0, 0, 0, 0, 0, 0, 0, 0, 0, 0, 0, 0, 0, 0, 0, 0, 0, 0, 0, 0, 0, 0, 0, 0, 0, 0, 0, 0, 0, 0, 0, 0, 0, 0, 0, 0, 0, 0, 0, 0, 0, 0, 0, 0, 0, 0, 0, 0, 0, 0, 0, 0, 0, 0, 0, 0, 0, 0, 0, 0, 0, 0, 0, 0, 0, 0, 0, 0, 0, 0, 0, 0, 0, 0, 0, 0, 0, 0, 0, 0, 0, 0, 0, 0, 0, 0, 0, 0, 0, 0, 0, 0, 0, 0, 0, 0, 0, 0, 0, 0, 0, 0, 0, 0, 0, 0, 0, 0, 0, 0, 0, 0, 0, 0, 0, 0, 0, 0, 0, 0, 0, 0, 0, 0, 0, 0, 0, 0, 0, 0, 0, 0, 0, 0, 0, 0, 0, 0, 0, 0, 0, 0, 0, 0, 0, 0, 0, 0, 0, 0, 0, 0, 0, 0, 0, 0, 0, 0, 0, 0, 0, 0, 0, 0, 0, 0, 0, 0, 0, 0, 0, 0, 0, 0, 0, 0, 0, 0, 0, 0, 0, 0, 0, 0, 0, 0, 0, 0, 0, 0, 0, 0, 0, 0, 0, 0, 0, 0, 0, 0, 0, 0, 0, 0, 0, 0, 0, 0, 0, 0, 0, 0, 0, 0, 0, 0, 0, 0, 0, 0, 0, 0, 0, 0, 0, 0, 0, 0, 0, 0, 0, 0, 0, 0, 0, 0, 0, 0, 0, 0, 0, 0, 0, 0, 0, 0, 0, 0, 0, 0, 0, 0, 0, 0, 0, 0, 0, 0, 0, 0, 0, 0, 0, 0, 0, 0, 0, 0, 0, 0, 0, 0, 0, 0, 0, 0, 0, 0, 0, 0, 0, 0, 0, 0, 0, 0, 0, 0, 0, 0, 0, 0, 0, 0, 0, 0, 0, 0, 0, 0, 0, 0, 0, 0, 0, 0, 0, 0, 0, 0, 0, 0, 0, 0, 0, 0, 0, 0, 0, 0, 0, 0, 0, 0, 0, 0, 0, 0, 0, 0, 0, 0, 0, 0, 0, 0, 0, 0, 0, 0, 0, 0, 0, 0, 0, 0, 0, 0, 0, 0, 0, 0, 0, 0, 0, 0, 0, 0, 0, 0, 0, 0, 0, 0, 0, 0, 0, 0, 0, 0, 0, 0, 0, 0, 0, 0, 0, 0, 0, 0, 0, 0, 0, 0, 0, 0, 0, 0, 0, 0, 0, 0, 0, 0, 0, 0, 0, 0, 0, 0, 0, 0, 0, 0, 0, 0, 0, 0, 0, 0, 0, 0, 0, 0, 0, 0, 0, 0, 0, 0, 0, 0, 0, 0, 0, 0, 0, 0, 0, 0, 0, 0, 0, 0, 0, 0, 0, 0, 0, 0, 0, 0, 0, 0, 0, 0, 0, 0, 0, 0, 0, 0, 0, 0, 0, 0, 0, 0, 0, 0, 0, 0, 0, 0, 0, 0, 0, 0, 0, 0, 0, 0, 0, 0, 0, 0, 0, 0, 0, 0, 0, 0, 0, 0, 0, 0, 0, 0, 0, 0, 0, 0, 0, 0, 0, 0, 0, 0, 0, 0, 0, 0, 0, 0, 0, 0, 0, 0, 0, 0, 0, 0, 0, 0, 0, 0, 0, 0, 0, 0, 0, 0, 0, 0, 0, 0, 0, 0, 0, 0, 0, 0, 0, 0, 0, 0, 0, 0, 0, 0, 0, 0, 0, 0, 0, 0, 1, 1, 1, 1])
me_cube.materials.append(mat_material)
me_cube.use_remesh_preserve_volume = False
me_cube.use_remesh_preserve_attributes = False
me_cube.use_mirror_vertex_groups = False
me_cube.update()

# ---- objects
ob_spaceship = bpy.data.objects.new('Spaceship', me_cube)

# ---- transforms, parenting, visibility, modifiers, constraints
ob_spaceship.location = (0.0, 0.0, 0.0)
ob_spaceship.rotation_mode = 'ZXY'
ob_spaceship.rotation_euler = (1.571, 0.0, 0.0)
ob_spaceship.lock_rotations_4d = False
ob_spaceship.empty_display_type = 'ARROWS'
ob_spaceship.lineart.crease_threshold = 0.0
_m = ob_spaceship.modifiers.new('Mirror', 'MIRROR')
_m.use_clip = True
_m = ob_spaceship.modifiers.new('Bevel', 'BEVEL')
_m.limit_method = 'NONE'
_m.spread = 0.0
_m = ob_spaceship.modifiers.new('Subsurf', 'SUBSURF')
_m.uv_smooth = 'PRESERVE_CORNERS'
_m.levels = 4
_m.render_levels = 4
_m.show_only_control_edges = False
_m = ob_spaceship.modifiers.new('Triangulate', 'TRIANGULATE')

# ---- collection membership
col_collection_1.objects.link(ob_spaceship)

# ---- scene / render settings (as saved in the file)
scene.frame_start = 1; scene.frame_end = 250; scene.frame_set(19)
scene.render.engine = 'BLENDER_EEVEE_NEXT'
scene.render.resolution_percentage = 50
scene.render.dither_intensity = 0.0
scene.cycles.use_denoising = False
scene.cycles.samples = 10
scene.cycles.sampling_pattern = 'TABULATED_SOBOL'
scene.cycles.light_sampling_threshold = 0.0
scene.cycles.use_adaptive_sampling = False
scene.cycles.use_light_tree = False
scene.cycles.blur_glossy = 0.0
scene.cycles.pixel_filter_type = 'GAUSSIAN'
scene.cycles.sample_clamp_indirect = 0.0
scene.view_settings.view_transform = 'Standard'
bpy.context.view_layer.update()

# ---- added for rendering (the .blend has no active camera and no usable light): camera, sun
cam_auto = bpy.data.cameras.new('AutoCamera')
cam_auto.lens = 50.0
cam_auto.sensor_width = 36.0
cam_auto.clip_end = 1000.0
ob_auto_camera = bpy.data.objects.new('AutoCamera', cam_auto)
scene.collection.objects.link(ob_auto_camera)
ob_auto_camera.location = (16.2593, -23.4644, 13.052)
ob_auto_camera.rotation_euler = (1.09748, -7.21219e-08, 0.694738)
scene.camera = ob_auto_camera
light_auto_sun = bpy.data.lights.new('AutoSun', 'SUN')
light_auto_sun.energy = 3.0
light_auto_sun.angle = 0.0523599
ob_auto_sun = bpy.data.objects.new('AutoSun', light_auto_sun)
scene.collection.objects.link(ob_auto_sun)
ob_auto_sun.rotation_euler = (0.872665, 0.174533, 0.523599)
bpy.context.view_layer.update()
